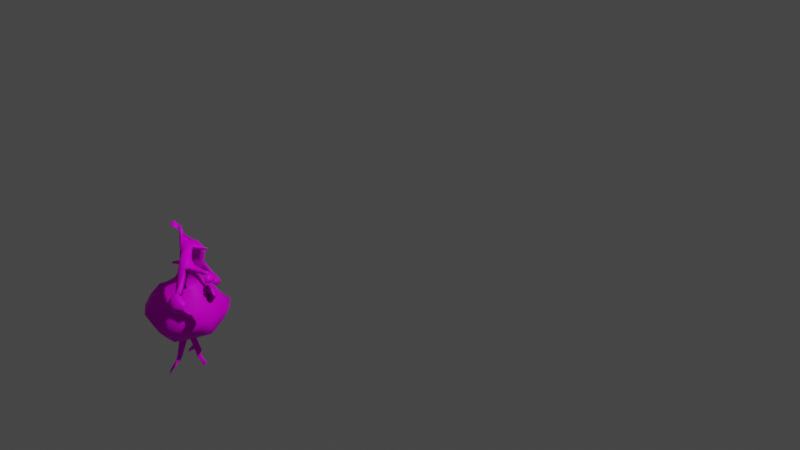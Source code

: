 # Source: Plant_2_Rotten_Joined.blend  (saved by Blender 3.4.6; exported with 4.5.12 LTS)
import bpy
from mathutils import Matrix  # noqa: F401  (used for matrix-valued properties, if any)

bpy.ops.wm.read_factory_settings(use_empty=True)
scene = bpy.context.scene
scene.name = 'Scene'

# ---- collections
col_collection = bpy.data.collections.new('Collection'); scene.collection.children.link(col_collection)
col_plant = bpy.data.collections.new('Plant'); scene.collection.children.link(col_plant)

# ---- images (referenced by path relative to the original .blend; pixels are not part of the script)
import os
ASSET_DIR = os.environ.get("B2B_ASSET_DIR", "")  # directory of the original .blend (textures are referenced by path, not embedded)
HERE = os.path.dirname(os.path.abspath(__file__))  # packed textures are extracted next to this script under _unpacked/

def load_image(name, relpath, width, height, colorspace="sRGB"):
    """Load a texture the original file referenced (path relative to the .blend, or extracted next to this script)."""
    p = next((c for c in (os.path.join(HERE, relpath), os.path.join(ASSET_DIR, relpath)) if relpath and os.path.exists(c)), "")
    if p:
        img = bpy.data.images.load(p, check_existing=True)
        img.name = name
    else:  # same state as the original file: an image datablock whose file is absent (Cycles renders it pink)
        img = bpy.data.images.new(name, width, height)
        img.source = "FILE"
        img.filepath = "//" + (relpath or name)
    img.colorspace_settings.name = colorspace
    return img
img_plant_texture = load_image('Plant Texture', 'Plant Texture_2_Rotten.png', 1024, 1024, 'sRGB')

# ---- materials (node trees are filled in below, after node groups)
mat_material_001 = bpy.data.materials.new('Material.001')
mat_material_001.use_transparent_shadow = False

# ---- material node trees
mat_material_001.use_nodes = True; mat_material_001.node_tree.nodes.clear()
_N = mat_material_001.node_tree.nodes; _L = mat_material_001.node_tree.links
n0 = _N.new('ShaderNodeBsdfPrincipled'); n0.name = 'Principled BSDF'; n0.location = (10, 300)
n0.distribution = 'GGX'
n0.subsurface_method = 'RANDOM_WALK_SKIN'
n0.inputs[3].default_value = 1.45
n0.inputs[13].default_value = 0.0748
n0.inputs[27].default_value = (0.0, 0.0, 0.0, 1.0)
n0.inputs[28].default_value = 1.0
n1 = _N.new('ShaderNodeOutputMaterial'); n1.name = 'Material Output'; n1.location = (300, 300)
n2 = _N.new('ShaderNodeTexImage'); n2.name = 'Image Texture'; n2.location = (-280, 280)
n2.image = img_plant_texture
_L.new(n0.outputs[0], n1.inputs[0])
_L.new(n2.outputs[0], n0.inputs[0])
n1.is_active_output = True

# ---- world
world_world = bpy.data.worlds.new('World'); scene.world = world_world
world_world.use_nodes = True; world_world.node_tree.nodes.clear()
_N = world_world.node_tree.nodes; _L = world_world.node_tree.links
n0 = _N.new('ShaderNodeOutputWorld'); n0.name = 'World Output'; n0.location = (300, 300)
n1 = _N.new('ShaderNodeBackground'); n1.name = 'Background'; n1.location = (10, 300)
n1.inputs[0].default_value = (0.05088, 0.05088, 0.05088, 1.0)
_L.new(n1.outputs[0], n0.inputs[0])
n0.is_active_output = True
world_world.color = (0.05088, 0.05088, 0.05088)
world_world.use_sun_shadow = False
world_world.sun_shadow_jitter_overblur = 0.0

# ---- cameras
cam_camera = bpy.data.cameras.new('Camera')
cam_camera.clip_end = 100.0
cam_camera.ortho_scale = 7.314

# ---- lights
light_light = bpy.data.lights.new('Light', 'POINT')
light_light.transmission_factor = 0.0
light_light.energy = 1000.0
light_light.shadow_soft_size = 0.1
light_light.shadow_maximum_resolution = 0.006
light_light.use_absolute_resolution = True

# ---- meshes
me_cube_002 = bpy.data.meshes.new('Cube.002')
me_cube_002.from_pydata([(-0.2642, -0.2334, -1.0), (-1.0, -1.0, 0.3634), (-0.2642, 0.2334, -1.0), (-1.0, 1.0, 0.3634), (0.2642, -0.2334, -1.0), (1.0, -1.0, 0.3634), (0.2642, 0.2334, -1.0), (1.0, 1.0, 0.3634), (-0.1842, -0.7146, 1.708), (-0.1842, 0.7146, 1.708), (0.1842, 0.7146, 1.708), (0.1842, -0.7146, 1.708), (-0.04292, -0.01902, 2.685), (-0.04292, 0.01902, 2.685), (0.04292, 0.01902, 2.685), (0.04292, -0.01902, 2.685), (-1.0, -0.8523, -0.7287), (-1.0, 0.8523, -0.7287), (1.0, 0.8523, -0.7287), (1.0, -0.8523, -0.7287)], [], [(16, 1, 3, 17), (17, 3, 7, 18), (18, 7, 5, 19), (19, 5, 1, 16), (2, 6, 4, 0), (5, 7, 10, 11), (11, 10, 14, 15), (3, 1, 8, 9), (1, 5, 11, 8), (7, 3, 9, 10), (14, 13, 12, 15), (9, 8, 12, 13), (8, 11, 15, 12), (10, 9, 13, 14), (4, 19, 16, 0), (6, 18, 19, 4), (2, 17, 18, 6), (0, 16, 17, 2)])
_uv = me_cube_002.uv_layers.new(name='UVMap')
_uv.uv.foreach_set('vector', [0.4051, 0.0, 0.625, 0.0, 0.625, 0.25, 0.4051, 0.25, 0.4051, 0.25, 0.625, 0.25, 0.625, 0.5, 0.4051, 0.5, 0.4051, 0.5, 0.625, 0.5, 0.625, 0.75, 0.4051, 0.75, 0.4051, 0.75, 0.625, 0.75, 0.625, 1.0, 0.4051, 1.0, 0.125, 0.5, 0.375, 0.5, 0.375, 0.75, 0.125, 0.75, 0.625, 0.75, 0.625, 0.5, 0.625, 0.5, 0.625, 0.75, 0.625, 0.75, 0.625, 0.5, 0.625, 0.5, 0.625, 0.75, 0.625, 0.25, 0.625, 0.0, 0.625, 0.0, 0.625, 0.25, 0.625, 1.0, 0.625, 0.75, 0.625, 0.75, 0.625, 1.0, 0.625, 0.5, 0.625, 0.25, 0.625, 0.25, 0.625, 0.5, 0.625, 0.5, 0.875, 0.5, 0.875, 0.75, 0.625, 0.75, 0.625, 0.25, 0.625, 0.0, 0.625, 0.0, 0.625, 0.25, 0.625, 1.0, 0.625, 0.75, 0.625, 0.75, 0.625, 1.0, 0.625, 0.5, 0.625, 0.25, 0.625, 0.25, 0.625, 0.5, 0.375, 0.75, 0.4051, 0.75, 0.4051, 1.0, 0.375, 1.0, 0.375, 0.5, 0.4051, 0.5, 0.4051, 0.75, 0.375, 0.75, 0.375, 0.25, 0.4051, 0.25, 0.4051, 0.5, 0.375, 0.5, 0.375, 0.0, 0.4051, 0.0, 0.4051, 0.25, 0.375, 0.25])
me_cube_002.update()
me_cube_001 = bpy.data.meshes.new('Cube.001')
me_cube_001.from_pydata([(0.4703, -0.453, 0.4608), (0.4725, -0.463, 0.3564), (0.5931, -0.4197, 0.4924), (0.6366, -0.4497, 0.3962), (0.472, -0.441, 0.4442), (0.4702, -0.4554, 0.3553), (0.5948, -0.4077, 0.4758), (0.6369, -0.4427, 0.3911), (0.5517, -0.4281, 0.5219), (0.4952, -0.4434, 0.5074), (0.534, -0.4685, 0.3507), (0.5907, -0.4558, 0.367), (0.4969, -0.4313, 0.4908), (0.5534, -0.416, 0.5053), (0.5911, -0.4494, 0.362), (0.5344, -0.4621, 0.3456), (0.4409, -0.462, 0.4091), (0.4497, -0.4874, 0.3926), (0.6513, -0.4521, 0.4498), (0.6401, -0.4155, 0.4665), (0.6518, -0.4462, 0.4447), (0.6421, -0.4146, 0.459), (0.4493, -0.4771, 0.3877), (0.4428, -0.4576, 0.3988), (0.5917, -0.4911, 0.4243), (0.5766, -0.4561, 0.4614), (0.5252, -0.506, 0.4052), (0.5102, -0.4741, 0.4443), (0.5255, -0.5158, 0.4101), (0.5083, -0.4782, 0.4544), (0.592, -0.5009, 0.4293), (0.5746, -0.4602, 0.4714), (-0.1072, 0.08022, -0.4753), (-0.097, 0.0289, -0.2815), (-0.0911, 0.0866, -0.4747), (-0.0501, 0.03876, -0.2862), (-0.1016, 0.05736, -0.4806), (-0.07226, -0.01341, -0.2952), (-0.0755, 0.07098, -0.4863), (-0.0259, 0.009204, -0.2985), (-0.09854, 0.08703, -0.471), (-0.1048, 0.08221, -0.4731), (-0.0895, 0.03801, -0.2796), (-0.06695, 0.04126, -0.2818), (-0.08756, 0.05462, -0.4843), (-0.07509, 0.06256, -0.4866), (-0.03295, -0.004611, -0.3002), (-0.05512, -0.01658, -0.2989), (-0.07762, 0.07577, -0.4855), (-0.08319, 0.0814, -0.4804), (-0.03517, 0.03543, -0.2903), (-0.02331, 0.02318, -0.2958), (-0.1065, 0.0788, -0.4715), (-0.1072, 0.06255, -0.4726), (-0.08919, -0.00679, -0.2914), (-0.1015, 0.01368, -0.2848), (-0.05549, 0.03064, -0.2868), (-0.04439, 0.01427, -0.2931), (-0.07687, 0.02348, -0.2846), (-0.06551, 0.003982, -0.2911), (-0.1485, 0.05794, -0.5342), (-0.1456, 0.06589, -0.5348), (-0.148, 0.03835, -0.5372), (-0.1503, 0.04434, -0.5349), (-0.0959, 0.09393, -0.5225), (-0.1079, 0.08878, -0.5125), (-0.07015, 0.0926, -0.5382), (-0.07523, 0.09634, -0.5326), (-0.06513, 0.08163, -0.5427), (-0.06563, 0.08611, -0.5435), (-0.09845, 0.08051, -0.5271), (-0.08244, 0.07759, -0.5174), (-0.08239, 0.09704, -0.5271), (-0.07243, 0.07665, -0.5382), (-0.09227, 0.06692, -0.5075), (-0.07895, 0.06529, -0.5111), (-0.06609, 0.08781, -0.5429), (-0.1077, 0.08856, -0.5199), (-0.1055, 0.08867, -0.4939), (-0.06954, 0.07156, -0.5146), (-0.1361, 0.04819, -0.5461), (-0.136, 0.0561, -0.5458), (-0.1402, 0.06984, -0.5404), (-0.142, 0.07171, -0.5368), (-0.06261, 0.1048, -0.623), (-0.06885, 0.09628, -0.6246), (-0.04893, 0.1036, -0.6259), (-0.05232, 0.1061, -0.6249), (-0.04248, 0.09656, -0.6282), (-0.04248, 0.09843, -0.6283), (-0.06784, 0.08913, -0.6265), (-0.05908, 0.09109, -0.6267), (-0.0559, 0.1089, -0.6238), (-0.04984, 0.09343, -0.6272), (-0.08127, 0.1582, -0.7195), (-0.07995, 0.1573, -0.7195), (-0.04403, 0.1002, -0.6276), (-0.07251, 0.0913, -0.6258), (-0.08482, 0.158, -0.7214), (-0.08431, 0.1587, -0.7207), (-0.09121, 0.09186, -0.4982), (-0.1102, 0.08559, -0.4946), (-0.07132, 0.08105, -0.5146), (-0.0703, 0.0786, -0.5149), (-0.08246, 0.09074, -0.5038), (-0.07618, 0.08595, -0.5095), (-0.1417, 0.04399, -0.5415), (-0.2071, 0.06975, -0.6008), (-0.2059, 0.07017, -0.5998), (-0.1436, 0.06916, -0.5356), (-0.1819, 0.05456, -0.5775), (-0.1825, 0.05154, -0.5774), (-0.1774, 0.06391, -0.5781), (-0.1792, 0.06031, -0.5778), (-0.1796, 0.05578, -0.5783), (-0.1761, 0.05954, -0.5802), (-0.09485, 0.1289, -0.668), (-0.09193, 0.1332, -0.6669), (-0.1753, 0.0672, -0.5786), (-0.1738, 0.06979, -0.5791), (-0.1747, 0.06443, -0.5802), (-0.1734, 0.06907, -0.5796), (-0.201, 0.07285, -0.5976), (-0.203, 0.07165, -0.5983), (-0.2058, 0.0711, -0.6011), (-0.2046, 0.07224, -0.6014), (-0.2042, 0.07194, -0.6002), (-0.2013, 0.07338, -0.5987), (-0.1997, 0.07411, -0.5979), (-0.1989, 0.07498, -0.5981), (-0.2026, 0.07346, -0.6006), (-0.1998, 0.07481, -0.5991), (-0.07727, 0.138, -0.6682), (-0.0808, 0.1386, -0.6673), (-0.07822, 0.1232, -0.6743), (-0.07499, 0.1285, -0.6728), (-0.0959, 0.1191, -0.6719), (-0.09236, 0.1182, -0.6731), (-0.08537, 0.1375, -0.6666), (-0.08752, 0.1182, -0.6741), (-0.07437, 0.1328, -0.6709), (-0.09706, 0.1245, -0.6695), (-0.07963, 0.154, -0.722), (-0.07909, 0.1548, -0.7211), (-0.08412, 0.1554, -0.723), (-0.08275, 0.1545, -0.7231), (-0.08273, 0.1588, -0.7197), (-0.08136, 0.1538, -0.7229), (-0.0817, 0.1573, -0.7204), (-0.08343, 0.1573, -0.7213), (-0.07892, 0.1558, -0.7203), (-0.08511, 0.1571, -0.7222), (-0.08067, 0.1557, -0.7212), (-0.0824, 0.1555, -0.7221), (-0.01083, -0.1673, -0.4611), (-0.01665, -0.1094, -0.2726), (-0.03778, -0.1408, -0.474), (-0.04691, -0.07392, -0.2934), (0.009757, -0.1452, -0.4686), (0.01483, -0.07568, -0.291), (-0.01503, -0.1152, -0.4775), (-0.01499, -0.04504, -0.3064), (-0.03575, -0.1491, -0.4703), (-0.02206, -0.1612, -0.4645), (-0.03148, -0.1075, -0.2771), (-0.04514, -0.0912, -0.2877), (0.0068, -0.133, -0.471), (-0.004762, -0.1199, -0.4739), (-0.001313, -0.04857, -0.3042), (0.01212, -0.06307, -0.2991), (-0.02272, -0.1155, -0.4816), (-0.03277, -0.1304, -0.4791), (-0.04558, -0.05881, -0.299), (-0.02937, -0.04478, -0.3063), (-0.003534, -0.1657, -0.4552), (0.00905, -0.1505, -0.4611), (0.01428, -0.09176, -0.2827), (0.0002251, -0.1081, -0.2714), (-0.03128, -0.07305, -0.2875), (-0.01489, -0.05834, -0.2946), (-0.01671, -0.08863, -0.2784), (0.0003143, -0.07336, -0.2865), (0.03818, -0.22, -0.4872), (0.033, -0.2187, -0.4894), (0.042, -0.2059, -0.4932), (0.04384, -0.2126, -0.4899), (-0.04383, -0.1659, -0.5152), (-0.02355, -0.1737, -0.5038), (-0.04818, -0.1424, -0.5342), (-0.05363, -0.1453, -0.5331), (-0.02829, -0.1367, -0.5176), (-0.03297, -0.1377, -0.5223), (0.002205, -0.1635, -0.5122), (0.0001274, -0.1476, -0.5019), (-0.05512, -0.1551, -0.5252), (-0.01522, -0.1435, -0.515), (0.005394, -0.1465, -0.4927), (-0.001171, -0.1375, -0.4929), (-0.03711, -0.1399, -0.5279), (-0.01328, -0.1768, -0.5101), (-0.0335, -0.1641, -0.4907), (-0.01808, -0.1259, -0.4956), (0.02554, -0.1946, -0.508), (0.02284, -0.1959, -0.5109), (0.02167, -0.2011, -0.512), (0.0223, -0.2045, -0.5074), (-0.04597, -0.1521, -0.4979), (-0.0216, -0.1709, -0.4869), (-0.0288, -0.127, -0.505), (-0.02399, -0.1254, -0.4999), (-0.04465, -0.1439, -0.5035), (-0.03904, -0.1321, -0.5093), (0.03212, -0.1991, -0.5018), (0.02556, -0.2097, -0.4999), (-0.06074, -0.192, -0.5899), (-0.08986, -0.1816, -0.6034), (-0.0591, -0.1859, -0.5942), (-0.09137, -0.1879, -0.6025), (-0.05282, -0.1885, -0.5913), (-0.0525, -0.1909, -0.5893), (-0.08027, -0.1813, -0.6018), (-0.07063, -0.1819, -0.599), (-0.09479, -0.1857, -0.6039), (-0.09586, -0.1841, -0.6045), (-0.0662, -0.1921, -0.5921), (-0.07959, -0.1911, -0.5984), (0.03345, -0.2348, -0.526), (0.03177, -0.2332, -0.5266), (0.03345, -0.2333, -0.5282), (0.03431, -0.2348, -0.5268), (0.02699, -0.226, -0.5338), (0.02568, -0.2249, -0.5344), (0.02484, -0.2246, -0.5337), (0.02571, -0.2259, -0.532), (0.02981, -0.2291, -0.5318), (0.02811, -0.2287, -0.5299), (0.03698, -0.2506, -0.5451), (0.03662, -0.2508, -0.5456), (0.03661, -0.2481, -0.544), (0.03697, -0.2493, -0.5443), (0.03474, -0.2454, -0.5446), (0.03447, -0.2457, -0.5451), (0.03448, -0.247, -0.5459), (0.03486, -0.2483, -0.5462), (0.03554, -0.2466, -0.5443), (0.03556, -0.2493, -0.546), (0.03552, -0.248, -0.5454), (-0.09439, -0.1996, -0.638), (-0.1028, -0.1924, -0.64), (-0.0878, -0.1955, -0.6368), (-0.1099, -0.196, -0.6405), (-0.08597, -0.1964, -0.6365), (-0.08833, -0.1977, -0.6373), (-0.09749, -0.1931, -0.6388), (-0.09224, -0.194, -0.6377), (-0.1103, -0.1946, -0.641), (-0.1087, -0.1932, -0.641), (-0.09759, -0.1995, -0.6383), (-0.1047, -0.1978, -0.6394), (-0.07377, -0.2152, -0.6632), (-0.07115, -0.2116, -0.6628), (-0.06982, -0.2127, -0.6625), (-0.07073, -0.2142, -0.6626), (-0.07381, -0.2104, -0.6633), (-0.07561, -0.2151, -0.6636), (-0.07985, -0.2139, -0.6644), (-0.08087, -0.2249, -0.6873), (-0.07995, -0.2226, -0.688), (-0.07911, -0.2233, -0.6877), (-0.0794, -0.2243, -0.6874), (-0.08168, -0.2214, -0.6884), (-0.08176, -0.2248, -0.6873), (-0.08391, -0.2241, -0.6876), (-0.1006, -0.197, -0.6432), (-0.07917, -0.2115, -0.6646), (-0.08353, -0.2227, -0.6879), (-0.1182, -0.1988, -0.6543), (-0.1191, -0.1999, -0.6536), (-0.1164, -0.199, -0.6542), (-0.1144, -0.1994, -0.654), (-0.1197, -0.1994, -0.6539), (-0.1198, -0.199, -0.6542), (-0.1168, -0.2005, -0.6533), (-0.1144, -0.2005, -0.6537), (-0.1186, -0.2035, -0.6675), (-0.1192, -0.2043, -0.6671), (-0.1174, -0.2038, -0.6674), (-0.1161, -0.2041, -0.6673), (-0.1196, -0.2039, -0.6673), (-0.1197, -0.2036, -0.6675), (-0.1177, -0.2049, -0.6668), (-0.1161, -0.2046, -0.6669), (-0.1161, -0.2064, -0.6759), (-0.1163, -0.2066, -0.6758), (-0.1157, -0.2065, -0.6759), (-0.1153, -0.2066, -0.6758), (-0.1164, -0.2065, -0.6758), (-0.1165, -0.2064, -0.6759), (-0.1159, -0.2068, -0.6757), (-0.1153, -0.2068, -0.6757), (-0.0724, -0.1606, -0.5678), (-0.03006, -0.1756, -0.5469), (-0.03137, -0.1696, -0.5474), (-0.04018, -0.1661, -0.5572), (-0.05511, -0.1595, -0.5608), (-0.06524, -0.1588, -0.5639), (-0.0436, -0.1748, -0.5427), (-0.03748, -0.1761, -0.5443), (-0.07562, -0.1694, -0.5625), (-0.06301, -0.1733, -0.5519), (-0.07933, -0.1643, -0.5701), (-0.07886, -0.1666, -0.5676), (-0.08124, -0.2241, -0.6882), (-0.1158, -0.2067, -0.676), (0.08489, -0.04108, -0.3885), (0.05259, -0.04276, -0.2835), (0.06547, -0.01385, -0.3884), (0.02528, -0.01722, -0.2722), (0.106, -0.01774, -0.3884), (0.06531, -0.02405, -0.2882), (0.08418, 0.01364, -0.39), (0.04743, 0.002317, -0.2792), (0.06525, -0.02495, -0.3882), (0.07198, -0.03671, -0.3897), (0.04022, -0.04157, -0.2798), (0.0271, -0.03098, -0.2742), (0.1071, -0.002708, -0.3879), (0.09959, 0.01085, -0.3877), (0.05647, -0.002592, -0.2829), (0.0645, -0.01547, -0.287), (0.07298, 0.01297, -0.3908), (0.06706, 0.000457, -0.3891), (0.02653, -0.003398, -0.2733), (0.03695, 0.004644, -0.2765), (0.09241, -0.04209, -0.3881), (0.1048, -0.027, -0.3881), (0.06521, -0.03371, -0.2897), (0.06075, -0.04259, -0.2879), (0.03882, -0.01998, -0.2746), (0.04976, -0.01056, -0.2782), (0.05174, -0.03209, -0.2804), (0.05975, -0.02327, -0.2831), (0.09623, -0.04014, -0.409), (0.07428, -0.00911, -0.4101), (0.1139, -0.01184, -0.4096), (0.09667, 0.0154, -0.4095), (0.07412, -0.02246, -0.4097), (0.08272, -0.03672, -0.4107), (0.1148, 0.002554, -0.4092), (0.1095, 0.0126, -0.4079), (0.08311, 0.01545, -0.4111), (0.07574, 0.005874, -0.4106), (0.1031, -0.03901, -0.4085), (0.1127, -0.02123, -0.4092), (0.1055, -0.04019, -0.4326), (0.08606, -0.02426, -0.4341), (0.1175, -0.0286, -0.4362), (0.1065, -0.001684, -0.4358), (0.08833, -0.03183, -0.4329), (0.0947, -0.03852, -0.434), (0.1219, -0.01811, -0.435), (0.1203, -0.004473, -0.4335), (0.09254, -0.002818, -0.4381), (0.08533, -0.0146, -0.4362), (0.1095, -0.03851, -0.4328), (0.115, -0.03315, -0.4358), (0.1503, -0.0135, -0.518), (0.1539, -0.001005, -0.5166), (0.1593, 0.003797, -0.5167), (0.1602, 0.01949, -0.516), (0.1511, -0.008429, -0.5173), (0.1495, -0.01386, -0.5178), (0.1615, 0.01156, -0.516), (0.1615, 0.01935, -0.5158), (0.1584, 0.01733, -0.5159), (0.1555, 0.007573, -0.5163), (0.1515, -0.01179, -0.5182), (0.1571, -0.0009258, -0.5173), (0.1524, -0.001774, -0.5524), (0.1475, 0.003847, -0.5537), (0.1549, 0.001691, -0.5539), (0.1525, 0.00753, -0.5561), (0.1479, 0.001647, -0.5529), (0.1503, -0.001021, -0.5523), (0.155, 0.003962, -0.5548), (0.1541, 0.006699, -0.556), (0.15, 0.007797, -0.5557), (0.1476, 0.005988, -0.5546), (0.1533, -0.001588, -0.5525), (0.1546, 0.0005442, -0.5534), (0.1053, -0.02381, -0.4708), (0.1027, -0.01362, -0.4724), (0.1301, -0.02325, -0.4747), (0.1215, -0.03218, -0.4737), (0.1018, -0.003505, -0.4746), (0.1076, 0.004343, -0.4772), (0.1193, 0.004944, -0.4754), (0.1105, -0.03077, -0.4723), (0.1316, 0.002961, -0.4733), (0.1371, -0.00796, -0.4735), (0.1334, -0.01744, -0.4744), (0.1174, -0.0339, -0.4736), (0.1551, 0.005797, -0.561), (0.1543, 0.008252, -0.5621), (0.1561, 0.007715, -0.5615), (0.1553, 0.01018, -0.5626), (0.1543, 0.007177, -0.5617), (0.1547, 0.006022, -0.5611), (0.1561, 0.008741, -0.5619), (0.1557, 0.009907, -0.5624), (0.1549, 0.01018, -0.5627), (0.1544, 0.009266, -0.5625), (0.1553, 0.005957, -0.561), (0.1559, 0.007124, -0.5613), (0.1553, 0.00826, -0.5621), (0.1783, 0.1778, -0.174), (0.1026, 0.2126, -0.1985), (3.076e-06, 0.2545, -0.2199), (-0.1052, 0.2467, -0.2197), (0.2118, 0.2113, -0.1139), (0.117, 0.3035, -0.1372), (9.266e-05, 0.3214, -0.1365), (-0.1118, 0.2735, -0.1274), (0.2473, 0.2457, -0.00617), (0.1306, 0.34, -0.004897), (0.005669, 0.318, -0.01375), (-0.1052, 0.2655, -0.01732), (0.1894, 0.1942, 0.08184), (0.1057, 0.2501, 0.09225), (0.004554, 0.2577, 0.09197), (-0.09632, 0.2469, 0.0886), (-0.1743, 0.1832, -0.1815), (-0.2018, 0.1005, -0.2026), (-0.2025, -0.004097, -0.2087), (-0.2023, -0.112, -0.2096), (-0.2044, 0.1994, -0.1165), (-0.2504, 0.102, -0.112), (-0.2856, -0.00521, -0.1104), (-0.2824, -0.121, -0.117), (-0.2181, 0.2235, -0.01676), (-0.2862, 0.1095, -0.006799), (-0.316, -0.008568, -0.001844), (-0.2953, -0.1311, -0.002264), (-0.1922, 0.1905, 0.08227), (-0.2832, 0.1119, 0.1018), (-0.3255, -7.153e-08, 0.1098), (-0.3035, -0.1177, 0.1095), (-0.1805, -0.1976, -0.1888), (-0.1049, -0.2435, -0.2185), (-7.153e-08, -0.2576, -0.2197), (0.1052, -0.2467, -0.2197), (-0.2266, -0.2305, -0.1272), (-0.117, -0.3035, -0.1372), (-3.576e-08, -0.3233, -0.1372), (0.117, -0.3035, -0.1372), (-0.2771, -0.2771, -3.576e-08), (-0.1385, -0.3665, -3.576e-08), (-3.576e-08, -0.3918, -7.153e-08), (0.1177, -0.3, -0.01245), (-0.2356, -0.2356, 0.1098), (-0.1178, -0.3055, 0.1098), (0.001553, -0.2948, 0.1017), (0.119, -0.2701, 0.1016), (0.1682, -0.1858, -0.1793), (0.1827, -0.102, -0.192), (0.2081, 0.0001076, -0.211), (0.2056, 0.102, -0.1979), (0.2014, -0.2084, -0.1153), (0.253, -0.1055, -0.1188), (0.3233, -3.576e-08, -0.1372), (0.2768, 0.113, -0.1123), (0.2344, -0.234, -0.01424), (0.2915, -0.1123, -0.01799), (0.3109, 0.007372, -0.01689), (0.2687, 0.1178, -0.01295), (0.1935, -0.192, 0.07826), (0.2341, -0.09754, 0.07845), (0.252, 0.004196, 0.08512), (0.2391, 0.1049, 0.0835), (0.1006, -0.1167, -0.2562), (-4.835e-05, -0.1178, -0.3111), (-0.1127, -0.1127, -0.2924), (0.1053, -0.00112, -0.2741), (-0.002647, -6.684e-05, -0.3116), (-0.1177, 3.576e-08, -0.3115), (0.1129, 0.1121, -0.2605), (1.359e-06, 0.1186, -0.3058), (-0.1127, 0.1127, -0.2924), (0.1546, 0.1566, 0.1495), (0.098, 0.1869, 0.1958), (0.003675, 0.2098, 0.1995), (-0.08567, 0.1837, 0.1795), (-0.1626, 0.1613, 0.1509), (0.1754, 0.08816, 0.17), (0.1009, 0.08952, 0.2643), (0.02001, 0.1182, 0.2779), (-0.07351, 0.09204, 0.272), (-0.1882, 0.09329, 0.1842), (0.1998, -0.0001316, 0.1812), (0.1373, 0.004491, 0.2691), (0.449, -0.1676, 0.616), (-0.09527, 0.0001096, 0.2808), (-0.2073, -0.00313, 0.1983), (0.1833, -0.08853, 0.1647), (0.1095, -0.08749, 0.2508), (0.01504, -0.1171, 0.2721), (-0.07595, -0.0926, 0.2651), (-0.1926, -0.09718, 0.1969), (0.1635, -0.1578, 0.1412), (0.1031, -0.1823, 0.1768), (0.005496, -0.2008, 0.1926), (-0.09259, -0.1957, 0.1965), (-0.1718, -0.1718, 0.2197), (0.2038, 0.01056, 0.5994), (0.1522, -0.001593, 0.6066), (0.1122, 0.03347, 0.6424), (0.09081, 0.01012, 0.6323), (0.2336, 0.06169, 0.6269), (0.1638, 0.05156, 0.6389), (0.1085, -0.002424, 0.6184), (0.2444, 0.03236, 0.6069), (0.4144, -0.2323, 0.5855), (0.3912, -0.1485, 0.5727), (0.3581, -0.2821, 0.5756), (0.3234, -0.2341, 0.5425), (0.445, -0.2753, 0.6623), (0.381, -0.3023, 0.6333), (0.3637, -0.1865, 0.5437), (0.4511, -0.2056, 0.6664), (0.5158, -0.1118, 0.4803), (0.493, -0.1455, 0.4534), (0.5037, -0.07765, 0.4412), (0.4831, -0.116, 0.412), (0.3323, -0.2823, 0.4033), (0.3194, -0.2579, 0.3911), (0.3404, -0.2156, 0.3987), (0.3514, -0.2433, 0.4063), (0.6501, -0.1776, 0.6499), (0.6371, -0.202, 0.6316), (0.6444, -0.2238, 0.6555), (0.6565, -0.2005, 0.6724), (0.5479, -0.4087, 0.5249), (0.5256, -0.4492, 0.4928), (0.5354, -0.3711, 0.4837), (0.513, -0.4131, 0.4522), (0.03114, -0.04833, 0.4457), (0.05926, -0.06231, 0.4277), (0.03785, 0.05517, 0.4274), (0.01642, 0.0108, 0.4394), (0.1608, 0.04542, 0.357), (0.1176, -0.03191, 0.3738), (0.1353, 0.08161, 0.3659), (0.07861, 0.07863, 0.4021), (0.1185, -0.0254, 0.5264), (0.08495, 0.02628, 0.5531), (0.1864, 0.03868, 0.4853), (0.1832, 0.07154, 0.4898), (0.09839, -0.01902, 0.5392), (0.1078, 0.06866, 0.5435), (0.1608, -0.007142, 0.5025), (0.1467, 0.1001, 0.5199), (0.03504, -0.1363, 0.5055), (0.02353, -0.1397, 0.4947), (0.03259, -0.1483, 0.4903), (0.04155, -0.1465, 0.5058), (0.1737, -0.03879, 0.6267), (0.2136, -0.01597, 0.6151), (0.2234, 0.02889, 0.6719), (0.1858, 0.029, 0.7003), (0.1438, -0.0003814, 0.711), (0.2333, 0.00637, 0.6374), (0.1406, -0.04985, 0.649), (0.1289, -0.03485, 0.6857), (0.2465, -0.07603, 0.6722), (0.2108, -0.09435, 0.7245), (0.1616, -0.1252, 0.7088), (0.173, -0.1033, 0.6612), (0.2108, -0.08897, 0.6553), (0.2423, -0.07386, 0.7204), (0.2521, -0.06782, 0.7007), (0.1466, -0.1274, 0.686), (0.3341, 0.01356, 0.6928), (0.3364, 0.02589, 0.6843), (0.3267, 0.003834, 0.6828), (0.3282, 0.01588, 0.6742), (0.272, 0.1163, 0.3705), (0.2806, 0.1018, 0.3637), (0.2757, 0.1046, 0.3836), (0.2696, 0.1117, 0.3872), (0.07658, -0.08424, 0.8331), (0.06749, -0.06865, 0.8262), (0.08609, -0.05828, 0.8362), (0.09751, -0.07942, 0.8341), (0.3667, -0.2399, 0.478), (0.3444, -0.2193, 0.4511), (0.3249, -0.247, 0.438), (0.3409, -0.2614, 0.4614), (0.5023, -0.3989, 0.482), (0.5084, -0.4251, 0.5111), (0.5195, -0.3563, 0.5026), (0.5328, -0.3852, 0.5404), (0.6234, -0.2239, 0.6581), (0.6347, -0.2012, 0.6734), (0.6212, -0.1624, 0.6501), (0.5881, -0.2056, 0.6343), (0.4471, -0.1308, 0.4771), (0.4632, -0.1591, 0.5022), (0.4775, -0.1271, 0.5131), (0.4803, -0.07102, 0.465), (0.06981, -0.07188, 0.7812), (0.1064, -0.05663, 0.7765), (0.1212, -0.08478, 0.7988), (0.1043, -0.09135, 0.8008), (0.3145, 0.01841, 0.6826), (0.3167, 0.01441, 0.6697), (0.3212, -0.000644, 0.6982), (0.3218, -0.006267, 0.686), (0.06024, -0.1112, 0.4761), (0.0503, -0.09633, 0.4825), (0.06677, -0.08773, 0.5095), (0.077, -0.09786, 0.5055), (0.2376, 0.1022, 0.4101), (0.2354, 0.1064, 0.3713), (0.243, 0.09864, 0.3714), (0.2461, 0.08857, 0.4022), (-0.001847, -0.05321, 0.3846), (0.005902, 0.05796, 0.3806), (0.08703, -0.03933, 0.319), (0.04815, 0.08046, 0.3467), (0.04199, -0.06823, 0.3582), (-0.01082, 0.003918, 0.3946), (0.1143, 0.01941, 0.3028), (0.09484, 0.06749, 0.3135), (0.3357, -0.1368, 0.6378), (0.2888, -0.1985, 0.7073), (0.2572, -0.2018, 0.6689), (0.2734, -0.1544, 0.6051), (0.303, -0.1311, 0.6004), (0.3294, -0.1772, 0.7184), (0.3474, -0.149, 0.6827), (0.248, -0.1864, 0.6333), (0.5509, -0.1072, 0.4465), (0.6022, -0.1408, 0.3614), (0.4264, -0.09685, 0.4069), (0.4498, -0.1003, 0.2997), (0.5525, -0.1243, 0.4352), (0.6014, -0.1485, 0.3636), (0.428, -0.1139, 0.3955), (0.4491, -0.1085, 0.2971), (0.4484, -0.0864, 0.4523), (0.5057, -0.09118, 0.4705), (0.5591, -0.1248, 0.3199), (0.5019, -0.1169, 0.3024), (0.5072, -0.1083, 0.4592), (0.45, -0.1035, 0.441), (0.5013, -0.1247, 0.2996), (0.5585, -0.1325, 0.3171), (0.6018, -0.127, 0.4213), (0.6131, -0.1093, 0.3977), (0.4142, -0.07297, 0.3325), (0.4001, -0.1009, 0.3601), (0.4138, -0.08014, 0.3295), (0.4016, -0.1044, 0.3533), (0.6115, -0.1205, 0.3964), (0.6034, -0.1347, 0.4131), (0.4887, -0.06197, 0.3389), (0.4689, -0.08096, 0.3843), (0.5559, -0.07121, 0.3594), (0.5361, -0.08658, 0.4058), (0.5573, -0.06042, 0.361), (0.5346, -0.07929, 0.4139), (0.4902, -0.05119, 0.3404), (0.4673, -0.07367, 0.3924), (0.6625, -0.225, 0.653), (0.6816, -0.2426, 0.6043), (0.6488, -0.1582, 0.6425), (0.6793, -0.1542, 0.5937), (0.6588, -0.227, 0.643), (0.6778, -0.2439, 0.6031), (0.645, -0.1602, 0.6325), (0.6764, -0.1549, 0.5902), (0.6466, -0.1736, 0.6647), (0.6529, -0.2042, 0.6696), (0.6888, -0.2132, 0.592), (0.6835, -0.1822, 0.5884), (0.6492, -0.2062, 0.6596), (0.6428, -0.1756, 0.6548), (0.6809, -0.1828, 0.585), (0.6862, -0.2139, 0.5886), (0.6722, -0.2488, 0.6346), (0.6877, -0.2477, 0.6289), (0.6742, -0.1374, 0.6171), (0.6528, -0.1396, 0.6216), (0.672, -0.138, 0.6137), (0.6535, -0.1399, 0.6176), (0.6832, -0.2486, 0.6252), (0.6714, -0.2497, 0.6287), (0.6938, -0.1718, 0.6207), (0.6703, -0.1723, 0.6358), (0.6999, -0.2083, 0.6249), (0.6777, -0.2084, 0.6415), (0.7042, -0.2074, 0.6286), (0.6783, -0.2076, 0.6472), (0.6981, -0.1709, 0.6244), (0.6709, -0.1716, 0.6415), (0.05094, -0.07083, 0.8419), (0.02133, -0.1139, 0.8596), (0.1136, -0.09715, 0.8302), (0.1045, -0.1457, 0.8601), (0.04673, -0.07996, 0.8379), (0.01995, -0.1147, 0.8557), (0.1094, -0.1063, 0.8262), (0.1031, -0.1489, 0.8572), (0.1042, -0.07182, 0.8279), (0.07541, -0.05971, 0.8332), (0.04653, -0.133, 0.8676), (0.07594, -0.144, 0.8633), (0.07119, -0.06884, 0.8293), (0.1, -0.08095, 0.8239), (0.07457, -0.1471, 0.8607), (0.04516, -0.1361, 0.8649), (0.023, -0.0829, 0.8504), (0.02217, -0.08876, 0.8659), (0.1266, -0.127, 0.856), (0.1264, -0.122, 0.8346), (0.1253, -0.1302, 0.8537), (0.1251, -0.1258, 0.8352), (0.02048, -0.09215, 0.8613), (0.02077, -0.08839, 0.8496), (0.09343, -0.1153, 0.8744), (0.09749, -0.1003, 0.8512), (0.05888, -0.1023, 0.8794), (0.06366, -0.08612, 0.8575), (0.06054, -0.09898, 0.8838), (0.06579, -0.08079, 0.8582), (0.09509, -0.1119, 0.8788), (0.09962, -0.09501, 0.8519), (0.2897, 0.08743, 0.3704), (0.3124, 0.05792, 0.3297), (0.2664, 0.1442, 0.3391), (0.2971, 0.1365, 0.2908), (0.2866, 0.08175, 0.3618), (0.3089, 0.05577, 0.3291), (0.2632, 0.1385, 0.3304), (0.2945, 0.1343, 0.2879), (0.266, 0.1369, 0.3652), (0.2767, 0.1108, 0.3796), (0.3154, 0.08236, 0.3084), (0.3056, 0.1094, 0.2949), (0.2736, 0.1051, 0.371), (0.2628, 0.1312, 0.3565), (0.3033, 0.1072, 0.292), (0.313, 0.08025, 0.3054), (0.3033, 0.06061, 0.3607), (0.3187, 0.06218, 0.3545), (0.289, 0.1591, 0.3076), (0.2681, 0.1554, 0.3131), (0.287, 0.1571, 0.3047), (0.2689, 0.1539, 0.3094), (0.3144, 0.05935, 0.3514), (0.3029, 0.05779, 0.3554), (0.3134, 0.1311, 0.3217), (0.2899, 0.1321, 0.3368), (0.3249, 0.09939, 0.3375), (0.3026, 0.1014, 0.3538), (0.3289, 0.1021, 0.3406), (0.3029, 0.1041, 0.3589), (0.3175, 0.1338, 0.3248), (0.2903, 0.1348, 0.3419)], [], [(30, 11, 3, 18), (18, 3, 7, 20), (26, 15, 5, 22), (22, 5, 1, 17), (9, 12, 4, 0), (15, 10, 1, 5), (7, 3, 11, 14), (14, 11, 10, 15), (2, 6, 13, 8), (8, 13, 12, 9), (20, 7, 14, 24), (24, 14, 15, 26), (17, 1, 10, 28), (28, 10, 11, 30), (9, 29, 31, 8), (29, 28, 30, 31), (0, 16, 29, 9), (16, 17, 28, 29), (13, 25, 27, 12), (25, 24, 26, 27), (6, 21, 25, 13), (21, 20, 24, 25), (4, 23, 16, 0), (23, 22, 17, 16), (12, 27, 23, 4), (27, 26, 22, 23), (2, 19, 21, 6), (19, 18, 20, 21), (8, 31, 19, 2), (31, 30, 18, 19), (40, 43, 35, 34), (48, 51, 39, 38), (44, 47, 37, 36), (52, 55, 33, 32), (70, 71, 80, 81), (58, 42, 33, 55), (50, 35, 43, 56), (56, 43, 42, 58), (78, 100, 72, 64), (75, 74, 71, 73), (38, 39, 46, 45), (45, 46, 47, 44), (32, 33, 42, 41), (41, 42, 43, 40), (52, 32, 61, 60), (100, 104, 67, 72), (105, 102, 76, 66), (36, 53, 63, 62), (46, 57, 59, 47), (57, 56, 58, 59), (39, 51, 57, 46), (51, 50, 56, 57), (47, 59, 54, 37), (59, 58, 55, 54), (102, 103, 69, 76), (104, 105, 66, 67), (36, 37, 54, 53), (53, 54, 55, 52), (34, 35, 50, 49), (49, 50, 51, 48), (68, 73, 93, 88), (65, 64, 84, 85), (76, 69, 89, 96), (71, 70, 90, 91), (70, 77, 97, 90), (73, 71, 91, 93), (69, 68, 88, 89), (77, 65, 85, 97), (64, 72, 92, 84), (101, 78, 64, 65), (79, 75, 73, 68), (103, 79, 68, 69), (106, 62, 111, 114), (82, 81, 120, 121), (63, 60, 113, 110), (74, 36, 62, 106), (65, 77, 82, 83), (53, 52, 60, 63), (77, 70, 81, 82), (101, 65, 83, 109), (88, 93, 139, 134), (85, 84, 117, 116), (96, 89, 135, 140), (91, 90, 136, 137), (90, 97, 141, 136), (93, 91, 137, 139), (89, 88, 134, 135), (97, 85, 116, 141), (84, 92, 138, 117), (72, 67, 87, 92), (66, 76, 96, 86), (67, 66, 86, 87), (32, 101, 109, 61), (71, 74, 106, 80), (61, 109, 118, 112), (83, 82, 121, 119), (60, 61, 112, 113), (38, 45, 79, 103), (45, 44, 75, 79), (32, 41, 78, 101), (34, 49, 105, 104), (48, 38, 103, 102), (49, 48, 102, 105), (40, 34, 104, 100), (44, 36, 74, 75), (41, 40, 100, 78), (112, 118, 128, 122), (118, 119, 129, 128), (121, 120, 130, 131), (110, 113, 123, 108), (119, 121, 131, 129), (113, 112, 122, 123), (109, 83, 119, 118), (80, 106, 114, 115), (62, 63, 110, 111), (81, 80, 115, 120), (124, 126, 130, 125), (126, 127, 131, 130), (127, 128, 129, 131), (123, 122, 128, 127), (108, 123, 127, 126), (107, 108, 126, 124), (115, 114, 124, 125), (114, 111, 107, 124), (111, 110, 108, 107), (120, 115, 125, 130), (134, 139, 147, 142), (116, 117, 99, 98), (140, 135, 143, 150), (137, 136, 144, 145), (136, 141, 151, 144), (139, 137, 145, 147), (135, 134, 142, 143), (141, 116, 98, 151), (117, 138, 146, 99), (92, 87, 133, 138), (86, 96, 140, 132), (87, 86, 132, 133), (153, 147, 145, 144), (150, 143, 142, 152), (152, 142, 147, 153), (146, 148, 149, 99), (148, 152, 153, 149), (94, 95, 148, 146), (95, 150, 152, 148), (99, 149, 151, 98), (149, 153, 144, 151), (138, 133, 94, 146), (132, 140, 150, 95), (133, 132, 95, 94), (162, 165, 157, 156), (170, 173, 161, 160), (166, 169, 159, 158), (174, 177, 155, 154), (192, 193, 202, 203), (180, 164, 155, 177), (172, 157, 165, 178), (178, 165, 164, 180), (200, 206, 194, 186), (197, 196, 193, 195), (160, 161, 168, 167), (167, 168, 169, 166), (154, 155, 164, 163), (163, 164, 165, 162), (174, 154, 183, 182), (206, 210, 189, 194), (211, 208, 198, 188), (158, 175, 185, 184), (168, 179, 181, 169), (179, 178, 180, 181), (161, 173, 179, 168), (173, 172, 178, 179), (169, 181, 176, 159), (181, 180, 177, 176), (208, 209, 191, 198), (210, 211, 188, 189), (158, 159, 176, 175), (175, 176, 177, 174), (156, 157, 172, 171), (171, 172, 173, 170), (207, 200, 186, 187), (201, 197, 195, 190), (209, 201, 190, 191), (196, 158, 184, 212), (187, 199, 204, 205), (175, 174, 182, 185), (199, 192, 203, 204), (207, 187, 205, 213), (154, 207, 213, 183), (193, 196, 212, 202), (160, 167, 201, 209), (167, 166, 197, 201), (154, 163, 200, 207), (156, 171, 211, 210), (170, 160, 209, 208), (171, 170, 208, 211), (162, 156, 210, 206), (166, 158, 196, 197), (163, 162, 206, 200), (310, 300, 215, 223), (308, 311, 222, 217), (304, 303, 216, 221), (306, 309, 225, 224), (300, 305, 220, 215), (302, 301, 219, 218), (301, 307, 214, 219), (303, 302, 218, 216), (305, 304, 221, 220), (307, 306, 224, 214), (309, 308, 217, 225), (311, 310, 223, 222), (182, 183, 227, 226), (183, 213, 235, 227), (203, 202, 230, 231), (185, 182, 226, 229), (205, 204, 232, 233), (202, 212, 234, 230), (184, 185, 229, 228), (204, 203, 231, 232), (212, 184, 228, 234), (213, 205, 233, 235), (234, 228, 238, 244), (231, 230, 240, 241), (229, 226, 236, 239), (227, 235, 245, 237), (233, 232, 242, 243), (230, 234, 244, 240), (228, 229, 239, 238), (232, 231, 241, 242), (235, 233, 243, 245), (226, 227, 237, 236), (243, 242, 246), (240, 244, 246), (238, 239, 246), (242, 241, 246), (245, 243, 246), (236, 237, 246), (244, 238, 246), (241, 240, 246), (239, 236, 246), (237, 245, 246), (222, 223, 256, 255), (219, 214, 247, 252), (217, 222, 255, 250), (221, 216, 249, 254), (224, 225, 258, 257), (214, 224, 257, 247), (218, 219, 252, 251), (216, 218, 251, 249), (223, 215, 248, 256), (220, 221, 254, 253), (225, 217, 250, 258), (215, 220, 253, 248), (257, 258, 265, 264), (252, 247, 259, 262), (249, 251, 261, 260), (247, 257, 264, 259), (251, 252, 262, 261), (254, 249, 260, 263), (264, 265, 272, 271), (260, 261, 268, 267), (259, 264, 271, 266), (261, 262, 269, 268), (263, 260, 267, 270), (262, 259, 266, 269), (273, 274, 265, 258), (274, 275, 272, 265), (263, 270, 275, 274), (254, 263, 274, 273), (255, 256, 281, 280), (254, 273, 283, 279), (258, 250, 277, 282), (256, 248, 276, 281), (273, 258, 282, 283), (253, 254, 279, 278), (250, 255, 280, 277), (248, 253, 278, 276), (283, 282, 290, 291), (280, 281, 289, 288), (277, 280, 288, 285), (276, 278, 286, 284), (279, 283, 291, 287), (278, 279, 287, 286), (282, 277, 285, 290), (281, 276, 284, 289), (289, 284, 292, 297), (291, 290, 298, 299), (288, 289, 297, 296), (285, 288, 296, 293), (284, 286, 294, 292), (287, 291, 299, 295), (286, 287, 295, 294), (290, 285, 293, 298), (189, 188, 310, 311), (186, 194, 308, 309), (199, 187, 306, 307), (191, 190, 304, 305), (195, 193, 302, 303), (192, 199, 307, 301), (193, 192, 301, 302), (198, 191, 305, 300), (187, 186, 309, 306), (190, 195, 303, 304), (194, 189, 311, 308), (188, 198, 300, 310), (266, 271, 312), (272, 275, 312), (268, 269, 312), (270, 267, 312), (269, 266, 312), (275, 270, 312), (271, 272, 312), (267, 268, 312), (293, 296, 313), (292, 294, 313), (295, 299, 313), (294, 295, 313), (298, 293, 313), (297, 292, 313), (299, 298, 313), (296, 297, 313), (322, 325, 317, 316), (330, 333, 321, 320), (326, 329, 319, 318), (334, 337, 315, 314), (340, 324, 315, 337), (332, 317, 325, 338), (338, 325, 324, 340), (320, 321, 328, 327), (327, 328, 329, 326), (314, 315, 324, 323), (323, 324, 325, 322), (328, 339, 341, 329), (339, 338, 340, 341), (321, 333, 339, 328), (333, 332, 338, 339), (329, 341, 336, 319), (341, 340, 337, 336), (318, 319, 336, 335), (335, 336, 337, 334), (316, 317, 332, 331), (331, 332, 333, 330), (322, 316, 343, 346), (330, 320, 345, 350), (326, 318, 344, 348), (334, 314, 342, 352), (323, 322, 346, 347), (331, 330, 350, 351), (318, 335, 353, 344), (314, 323, 347, 342), (327, 326, 348, 349), (320, 327, 349, 345), (335, 334, 352, 353), (316, 331, 351, 343), (353, 352, 364, 365), (343, 351, 363, 355), (350, 345, 357, 362), (347, 346, 358, 359), (345, 349, 361, 357), (351, 350, 362, 363), (348, 344, 356, 360), (344, 353, 365, 356), (352, 342, 354, 364), (342, 347, 359, 354), (349, 348, 360, 361), (346, 343, 355, 358), (390, 391, 367, 370), (392, 393, 376, 377), (391, 394, 375, 367), (395, 396, 369, 374), (397, 390, 370, 371), (396, 398, 373, 369), (394, 395, 374, 375), (399, 400, 368, 372), (400, 392, 377, 368), (393, 401, 366, 376), (401, 397, 371, 366), (398, 399, 372, 373), (370, 367, 379, 382), (377, 376, 388, 389), (367, 375, 387, 379), (374, 369, 381, 386), (371, 370, 382, 383), (369, 373, 385, 381), (375, 374, 386, 387), (372, 368, 380, 384), (368, 377, 389, 380), (376, 366, 378, 388), (366, 371, 383, 378), (373, 372, 384, 385), (361, 360, 399, 398), (354, 359, 397, 401), (364, 354, 401, 393), (356, 365, 392, 400), (360, 356, 400, 399), (363, 362, 395, 394), (357, 361, 398, 396), (359, 358, 390, 397), (362, 357, 396, 395), (355, 363, 394, 391), (365, 364, 393, 392), (358, 355, 391, 390), (385, 384, 408, 409), (382, 379, 403, 406), (389, 388, 412, 413), (379, 387, 411, 403), (386, 381, 405, 410), (383, 382, 406, 407), (381, 385, 409, 405), (387, 386, 410, 411), (384, 380, 404, 408), (380, 389, 413, 404), (388, 378, 402, 412), (378, 383, 407, 402), (412, 402, 414), (402, 407, 414), (409, 408, 414), (406, 403, 414), (413, 412, 414), (403, 411, 414), (410, 405, 414), (407, 406, 414), (405, 409, 414), (411, 410, 414), (408, 404, 414), (404, 413, 414), (415, 416, 420, 419), (416, 417, 421, 420), (417, 418, 422, 421), (418, 431, 435, 422), (419, 420, 424, 423), (420, 421, 425, 424), (421, 422, 426, 425), (422, 435, 439, 426), (423, 424, 428, 427), (424, 425, 429, 428), (425, 426, 430, 429), (426, 439, 443, 430), (427, 428, 489, 488), (428, 429, 490, 489), (429, 430, 491, 490), (430, 443, 492, 491), (431, 432, 436, 435), (432, 433, 437, 436), (433, 434, 438, 437), (434, 447, 451, 438), (435, 436, 440, 439), (436, 437, 441, 440), (437, 438, 442, 441), (438, 451, 455, 442), (439, 440, 444, 443), (440, 441, 445, 444), (441, 442, 446, 445), (442, 455, 459, 446), (443, 444, 497, 492), (444, 445, 502, 497), (445, 446, 507, 502), (446, 459, 512, 507), (447, 448, 452, 451), (448, 449, 453, 452), (449, 450, 454, 453), (450, 463, 467, 454), (451, 452, 456, 455), (452, 453, 457, 456), (453, 454, 458, 457), (454, 467, 471, 458), (455, 456, 460, 459), (456, 457, 461, 460), (457, 458, 462, 461), (458, 471, 475, 462), (459, 460, 511, 512), (460, 461, 510, 511), (461, 462, 509, 510), (462, 475, 508, 509), (463, 464, 468, 467), (464, 465, 469, 468), (465, 466, 470, 469), (466, 415, 419, 470), (467, 468, 472, 471), (468, 469, 473, 472), (469, 470, 474, 473), (470, 419, 423, 474), (471, 472, 476, 475), (472, 473, 477, 476), (473, 474, 478, 477), (474, 423, 427, 478), (475, 476, 503, 508), (476, 477, 498, 503), (477, 478, 493, 498), (478, 427, 488, 493), (463, 450, 479, 464), (450, 449, 480, 479), (449, 448, 481, 480), (448, 447, 434, 481), (464, 479, 482, 465), (479, 480, 483, 482), (480, 481, 484, 483), (481, 434, 433, 484), (465, 482, 485, 466), (482, 483, 486, 485), (483, 484, 487, 486), (484, 433, 432, 487), (466, 485, 416, 415), (485, 486, 417, 416), (486, 487, 418, 417), (487, 432, 431, 418), (488, 489, 494, 493), (489, 490, 495, 494), (490, 491, 496, 495), (491, 492, 497, 496), (493, 494, 499, 498), (553, 559, 514, 519), (559, 555, 513, 514), (496, 497, 502, 501), (498, 499, 504, 503), (557, 553, 519, 516), (558, 554, 515, 518), (501, 502, 507, 506), (503, 504, 509, 508), (504, 505, 510, 509), (505, 506, 511, 510), (506, 507, 512, 511), (639, 638, 525, 528), (634, 635, 523, 526), (637, 633, 500, 522), (638, 634, 526, 525), (555, 556, 520, 513), (554, 557, 516, 515), (560, 558, 518, 517), (556, 560, 517, 520), (602, 601, 539, 540), (598, 597, 544, 542), (606, 605, 532, 530), (594, 593, 536, 535), (640, 636, 527, 524), (635, 640, 524, 523), (636, 637, 522, 527), (633, 639, 528, 500), (529, 530, 532, 531), (607, 606, 530, 529), (605, 608, 531, 532), (608, 607, 529, 531), (536, 533, 534, 535), (595, 594, 535, 534), (596, 595, 534, 533), (593, 596, 533, 536), (540, 539, 538, 537), (604, 603, 537, 538), (603, 602, 540, 537), (601, 604, 538, 539), (541, 542, 544, 543), (597, 599, 543, 544), (599, 600, 541, 543), (600, 598, 542, 541), (632, 628, 552, 551), (628, 626, 547, 552), (630, 625, 545, 548), (631, 632, 551, 549), (626, 630, 548, 547), (625, 629, 546, 545), (627, 631, 549, 550), (629, 627, 550, 546), (551, 552, 560, 556), (552, 547, 558, 560), (548, 545, 557, 554), (622, 621, 588, 585), (547, 548, 554, 558), (618, 617, 563, 562), (550, 549, 555, 559), (546, 550, 559, 553), (562, 563, 564, 561), (619, 618, 562, 561), (620, 619, 561, 564), (617, 620, 564, 563), (513, 520, 570, 566), (519, 514, 565, 571), (515, 516, 572, 569), (516, 519, 571, 572), (517, 518, 568, 567), (514, 513, 566, 565), (518, 515, 569, 568), (520, 517, 567, 570), (566, 570, 579, 573), (571, 565, 577, 576), (610, 609, 590, 591), (572, 571, 576, 580), (567, 568, 574, 578), (565, 566, 573, 577), (568, 569, 575, 574), (614, 613, 582, 584), (584, 582, 581, 583), (613, 615, 581, 582), (615, 616, 583, 581), (616, 614, 584, 583), (586, 585, 588, 587), (623, 622, 585, 586), (624, 623, 586, 587), (621, 624, 587, 588), (591, 590, 589, 592), (612, 611, 592, 589), (609, 612, 589, 590), (611, 610, 591, 592), (521, 523, 596, 593), (523, 524, 595, 596), (524, 527, 594, 595), (527, 521, 593, 594), (525, 526, 598, 600), (521, 525, 600, 599), (523, 521, 599, 597), (526, 523, 597, 598), (525, 521, 604, 601), (500, 528, 602, 603), (521, 500, 603, 604), (528, 525, 601, 602), (522, 500, 607, 608), (527, 522, 608, 605), (500, 521, 606, 607), (521, 527, 605, 606), (575, 569, 610, 611), (572, 580, 612, 609), (580, 575, 611, 612), (569, 572, 609, 610), (579, 570, 614, 616), (578, 579, 616, 615), (567, 578, 615, 613), (570, 567, 613, 614), (546, 553, 620, 617), (553, 557, 619, 620), (557, 545, 618, 619), (545, 546, 617, 618), (556, 555, 624, 621), (555, 549, 623, 624), (549, 551, 622, 623), (551, 556, 621, 622), (505, 504, 627, 629), (504, 499, 631, 627), (506, 505, 629, 625), (496, 501, 630, 626), (499, 494, 632, 631), (501, 506, 625, 630), (495, 496, 626, 628), (494, 495, 628, 632), (573, 579, 639, 633), (576, 577, 637, 636), (575, 580, 640, 635), (580, 576, 636, 640), (578, 574, 634, 638), (577, 573, 633, 637), (574, 575, 635, 634), (579, 578, 638, 639), (671, 652, 644, 659), (659, 644, 648, 661), (667, 656, 646, 663), (663, 646, 642, 658), (650, 653, 645, 641), (656, 651, 642, 646), (648, 644, 652, 655), (655, 652, 651, 656), (643, 647, 654, 649), (649, 654, 653, 650), (661, 648, 655, 665), (665, 655, 656, 667), (658, 642, 651, 669), (669, 651, 652, 671), (650, 670, 672, 649), (670, 669, 671, 672), (641, 657, 670, 650), (657, 658, 669, 670), (654, 666, 668, 653), (666, 665, 667, 668), (647, 662, 666, 654), (662, 661, 665, 666), (645, 664, 657, 641), (664, 663, 658, 657), (653, 668, 664, 645), (668, 667, 663, 664), (643, 660, 662, 647), (660, 659, 661, 662), (649, 672, 660, 643), (672, 671, 659, 660), (703, 684, 676, 691), (691, 676, 680, 693), (699, 688, 678, 695), (695, 678, 674, 690), (682, 685, 677, 673), (688, 683, 674, 678), (680, 676, 684, 687), (687, 684, 683, 688), (675, 679, 686, 681), (681, 686, 685, 682), (693, 680, 687, 697), (697, 687, 688, 699), (690, 674, 683, 701), (701, 683, 684, 703), (682, 702, 704, 681), (702, 701, 703, 704), (673, 689, 702, 682), (689, 690, 701, 702), (686, 698, 700, 685), (698, 697, 699, 700), (679, 694, 698, 686), (694, 693, 697, 698), (677, 696, 689, 673), (696, 695, 690, 689), (685, 700, 696, 677), (700, 699, 695, 696), (675, 692, 694, 679), (692, 691, 693, 694), (681, 704, 692, 675), (704, 703, 691, 692), (735, 716, 708, 723), (723, 708, 712, 725), (731, 720, 710, 727), (727, 710, 706, 722), (714, 717, 709, 705), (720, 715, 706, 710), (712, 708, 716, 719), (719, 716, 715, 720), (707, 711, 718, 713), (713, 718, 717, 714), (725, 712, 719, 729), (729, 719, 720, 731), (722, 706, 715, 733), (733, 715, 716, 735), (714, 734, 736, 713), (734, 733, 735, 736), (705, 721, 734, 714), (721, 722, 733, 734), (718, 730, 732, 717), (730, 729, 731, 732), (711, 726, 730, 718), (726, 725, 729, 730), (709, 728, 721, 705), (728, 727, 722, 721), (717, 732, 728, 709), (732, 731, 727, 728), (707, 724, 726, 711), (724, 723, 725, 726), (713, 736, 724, 707), (736, 735, 723, 724), (767, 748, 740, 755), (755, 740, 744, 757), (763, 752, 742, 759), (759, 742, 738, 754), (746, 749, 741, 737), (752, 747, 738, 742), (744, 740, 748, 751), (751, 748, 747, 752), (739, 743, 750, 745), (745, 750, 749, 746), (757, 744, 751, 761), (761, 751, 752, 763), (754, 738, 747, 765), (765, 747, 748, 767), (746, 766, 768, 745), (766, 765, 767, 768), (737, 753, 766, 746), (753, 754, 765, 766), (750, 762, 764, 749), (762, 761, 763, 764), (743, 758, 762, 750), (758, 757, 761, 762), (741, 760, 753, 737), (760, 759, 754, 753), (749, 764, 760, 741), (764, 763, 759, 760), (739, 756, 758, 743), (756, 755, 757, 758), (745, 768, 756, 739), (768, 767, 755, 756)])
me_cube_001.polygons.foreach_set('use_smooth', [True] * 770)
_uv = me_cube_001.uv_layers.new(name='UVMap')
_uv.uv.foreach_set('vector', [0.3959, 0.8705, 0.434, 0.8672, 0.4246, 0.8996, 0.3959, 0.9153, 0.5673, 0.9623, 0.5673, 0.994, 0.5455, 0.994, 0.5455, 0.9623, 0.8054, 0.2685, 0.7673, 0.2718, 0.7767, 0.2394, 0.8054, 0.2237, 0.984, 0.3679, 0.984, 0.3836, 0.9622, 0.3836, 0.9622, 0.3679, 0.6003, 0.4859, 0.5785, 0.4859, 0.5785, 0.4568, 0.6003, 0.4568, 0.984, 0.416, 0.9622, 0.416, 0.9622, 0.3836, 0.984, 0.3836, 0.984, 0.4866, 0.9622, 0.4866, 0.9622, 0.4541, 0.984, 0.4541, 0.984, 0.4541, 0.9622, 0.4541, 0.9622, 0.416, 0.984, 0.416, 0.4119, 0.9443, 0.3901, 0.9443, 0.3901, 0.9153, 0.4119, 0.9153, 0.6003, 0.5157, 0.5785, 0.5157, 0.5785, 0.4859, 0.6003, 0.4859, 0.8054, 0.358, 0.7767, 0.3424, 0.7673, 0.3099, 0.8054, 0.3132, 0.8054, 0.3132, 0.7673, 0.3099, 0.7673, 0.2718, 0.8054, 0.2685, 0.3959, 0.781, 0.4246, 0.7966, 0.434, 0.8291, 0.3959, 0.8257, 0.3959, 0.8257, 0.434, 0.8291, 0.434, 0.8672, 0.3959, 0.8705, 0.335, 0.8291, 0.3731, 0.8257, 0.3731, 0.8705, 0.335, 0.8672, 0.3731, 0.8257, 0.3959, 0.8257, 0.3959, 0.8705, 0.3731, 0.8705, 0.3535, 0.8067, 0.3731, 0.781, 0.3731, 0.8257, 0.335, 0.8291, 0.3731, 0.781, 0.3959, 0.781, 0.3959, 0.8257, 0.3731, 0.8257, 0.8663, 0.3099, 0.8282, 0.3132, 0.8282, 0.2685, 0.8663, 0.2718, 0.8282, 0.3132, 0.8054, 0.3132, 0.8054, 0.2685, 0.8282, 0.2685, 0.8478, 0.3323, 0.8282, 0.358, 0.8282, 0.3132, 0.8663, 0.3099, 0.8282, 0.358, 0.8054, 0.358, 0.8054, 0.3132, 0.8282, 0.3132, 0.5785, 0.4568, 0.5785, 0.4245, 0.6003, 0.4245, 0.6003, 0.4568, 0.5785, 0.4245, 0.5785, 0.4104, 0.6003, 0.4104, 0.6003, 0.4245, 0.8663, 0.2718, 0.8282, 0.2685, 0.8282, 0.2237, 0.8478, 0.2494, 0.8282, 0.2685, 0.8054, 0.2685, 0.8054, 0.2237, 0.8282, 0.2237, 0.4119, 0.9443, 0.4119, 0.9766, 0.3901, 0.9766, 0.3901, 0.9443, 0.5673, 0.9402, 0.5673, 0.9623, 0.5455, 0.9623, 0.5455, 0.9402, 0.335, 0.8672, 0.3731, 0.8705, 0.3731, 0.9153, 0.3535, 0.8896, 0.3731, 0.8705, 0.3959, 0.8705, 0.3959, 0.9153, 0.3731, 0.9153, 0.549, 0.7701, 0.5728, 0.847, 0.5662, 0.8509, 0.5439, 0.7732, 0.8891, 0.3087, 0.9098, 0.23, 0.9173, 0.2302, 0.8949, 0.3088, 0.303, 0.617, 0.2982, 0.7027, 0.2911, 0.7021, 0.2976, 0.6166, 0.4538, 0.9673, 0.4549, 0.8839, 0.461, 0.884, 0.4576, 0.9697, 0.5465, 0.8866, 0.5491, 0.879, 0.5571, 0.9114, 0.5527, 0.9099, 0.8296, 0.5107, 0.8377, 0.5009, 0.8394, 0.5097, 0.8393, 0.5187, 0.8095, 0.4941, 0.8184, 0.4923, 0.8278, 0.4927, 0.8196, 0.5025, 0.8196, 0.5025, 0.8278, 0.4927, 0.8377, 0.5009, 0.8296, 0.5107, 0.55, 0.7581, 0.5395, 0.7614, 0.5298, 0.7524, 0.5411, 0.7489, 0.6031, 0.6089, 0.5975, 0.61, 0.5967, 0.6054, 0.6031, 0.597, 0.3188, 0.6172, 0.3184, 0.7029, 0.3111, 0.7031, 0.313, 0.6173, 0.313, 0.6173, 0.3111, 0.7031, 0.2982, 0.7027, 0.303, 0.617, 0.5641, 0.7668, 0.5922, 0.8426, 0.5851, 0.8431, 0.5586, 0.7671, 0.5586, 0.7671, 0.5851, 0.8431, 0.5728, 0.847, 0.549, 0.7701, 0.5668, 0.7696, 0.5641, 0.7668, 0.5894, 0.7403, 0.5922, 0.7421, 0.5395, 0.7614, 0.5339, 0.7647, 0.5237, 0.756, 0.5298, 0.7524, 0.8759, 0.3187, 0.8865, 0.3213, 0.8838, 0.3342, 0.8723, 0.3314, 0.8628, 0.9885, 0.8583, 0.9874, 0.8576, 0.9546, 0.8628, 0.9559, 0.8032, 0.5225, 0.8114, 0.5125, 0.8214, 0.5207, 0.8131, 0.5307, 0.8114, 0.5125, 0.8196, 0.5025, 0.8296, 0.5107, 0.8214, 0.5207, 0.801, 0.5133, 0.8013, 0.5041, 0.8114, 0.5125, 0.8032, 0.5225, 0.8013, 0.5041, 0.8095, 0.4941, 0.8196, 0.5025, 0.8114, 0.5125, 0.8131, 0.5307, 0.8214, 0.5207, 0.8311, 0.5287, 0.822, 0.5307, 0.8214, 0.5207, 0.8296, 0.5107, 0.8393, 0.5187, 0.8311, 0.5287, 0.8865, 0.3213, 0.8928, 0.3215, 0.8907, 0.3344, 0.8838, 0.3342, 0.8704, 0.316, 0.8759, 0.3187, 0.8723, 0.3314, 0.8663, 0.3285, 0.4366, 0.9697, 0.434, 0.884, 0.4421, 0.8839, 0.4411, 0.9673, 0.4411, 0.9673, 0.4421, 0.8839, 0.4549, 0.8839, 0.4538, 0.9673, 0.8743, 0.3038, 0.8908, 0.2237, 0.8973, 0.2269, 0.8794, 0.3063, 0.8794, 0.3063, 0.8973, 0.2269, 0.9098, 0.23, 0.8891, 0.3087, 0.3268, 0.5951, 0.3149, 0.5948, 0.327, 0.5607, 0.335, 0.5609, 0.5288, 0.8842, 0.5237, 0.8751, 0.5745, 0.8677, 0.5779, 0.8719, 0.8838, 0.3342, 0.8907, 0.3344, 0.9135, 0.3774, 0.9088, 0.3773, 0.9135, 0.8606, 0.9203, 0.8644, 0.8961, 0.9109, 0.8913, 0.9124, 0.9203, 0.8644, 0.9325, 0.8609, 0.9038, 0.9088, 0.8961, 0.9109, 0.3149, 0.5948, 0.3088, 0.6011, 0.3226, 0.5603, 0.327, 0.5607, 0.8907, 0.3344, 0.8963, 0.3338, 0.9173, 0.377, 0.9135, 0.3774, 0.5341, 0.887, 0.5288, 0.8842, 0.5779, 0.8719, 0.5821, 0.8752, 0.5237, 0.8751, 0.5237, 0.8633, 0.5745, 0.8597, 0.5745, 0.8677, 0.556, 0.7577, 0.55, 0.7581, 0.5411, 0.7489, 0.5523, 0.7514, 0.3198, 0.6064, 0.3089, 0.606, 0.3149, 0.5948, 0.3268, 0.5951, 0.326, 0.6062, 0.3198, 0.6064, 0.3268, 0.5951, 0.3335, 0.5949, 0.2728, 0.5915, 0.2662, 0.595, 0.2579, 0.5738, 0.2621, 0.5716, 0.5445, 0.9102, 0.5527, 0.9099, 0.5497, 0.9257, 0.5445, 0.9259, 0.3605, 0.9925, 0.3532, 0.9884, 0.3577, 0.9673, 0.3624, 0.9699, 0.3029, 0.6055, 0.2976, 0.6166, 0.2662, 0.595, 0.2728, 0.5915, 0.5288, 0.8842, 0.5341, 0.887, 0.5445, 0.9102, 0.5396, 0.9126, 0.8583, 0.9874, 0.8455, 0.9894, 0.8492, 0.9559, 0.8576, 0.9546, 0.5341, 0.887, 0.5465, 0.8866, 0.5527, 0.9099, 0.5445, 0.9102, 0.556, 0.7577, 0.5523, 0.7514, 0.5773, 0.7379, 0.5821, 0.7388, 0.335, 0.5609, 0.327, 0.5607, 0.3203, 0.5346, 0.3248, 0.5347, 0.0693, 0.9446, 0.07369, 0.9452, 0.0699, 0.9735, 0.06742, 0.9732, 0.708, 0.5124, 0.7135, 0.5116, 0.7128, 0.5349, 0.7097, 0.5353, 0.8913, 0.9124, 0.8961, 0.9109, 0.925, 0.9278, 0.9222, 0.9286, 0.8961, 0.9109, 0.9038, 0.9088, 0.9293, 0.9266, 0.925, 0.9278, 0.327, 0.5607, 0.3226, 0.5603, 0.3178, 0.5343, 0.3203, 0.5346, 0.7135, 0.5116, 0.7191, 0.5124, 0.7159, 0.5353, 0.7128, 0.5349, 0.06564, 0.9436, 0.0693, 0.9446, 0.06742, 0.9732, 0.06535, 0.9727, 0.07369, 0.9452, 0.08168, 0.9443, 0.07442, 0.973, 0.0699, 0.9735, 0.5237, 0.8633, 0.5288, 0.8563, 0.5779, 0.855, 0.5745, 0.8597, 0.8723, 0.3314, 0.8838, 0.3342, 0.9088, 0.3773, 0.901, 0.3754, 0.5288, 0.8563, 0.535, 0.8509, 0.5821, 0.8513, 0.5779, 0.855, 0.5641, 0.7668, 0.556, 0.7577, 0.5821, 0.7388, 0.5894, 0.7403, 0.3088, 0.6011, 0.3029, 0.6055, 0.2728, 0.5915, 0.2779, 0.5888, 0.5894, 0.7403, 0.5821, 0.7388, 0.5869, 0.7173, 0.5915, 0.7182, 0.5396, 0.9126, 0.5445, 0.9102, 0.5445, 0.9259, 0.5414, 0.9274, 0.3532, 0.9884, 0.35, 0.9852, 0.3557, 0.9653, 0.3577, 0.9673, 0.3188, 0.6172, 0.313, 0.6173, 0.3198, 0.6064, 0.326, 0.6062, 0.313, 0.6173, 0.303, 0.617, 0.3089, 0.606, 0.3198, 0.6064, 0.5641, 0.7668, 0.5586, 0.7671, 0.55, 0.7581, 0.556, 0.7577, 0.8743, 0.3038, 0.8794, 0.3063, 0.8759, 0.3187, 0.8704, 0.316, 0.8891, 0.3087, 0.8949, 0.3088, 0.8928, 0.3215, 0.8865, 0.3213, 0.8794, 0.3063, 0.8891, 0.3087, 0.8865, 0.3213, 0.8759, 0.3187, 0.549, 0.7701, 0.5439, 0.7732, 0.5339, 0.7647, 0.5395, 0.7614, 0.303, 0.617, 0.2976, 0.6166, 0.3029, 0.6055, 0.3089, 0.606, 0.5586, 0.7671, 0.549, 0.7701, 0.5395, 0.7614, 0.55, 0.7581, 0.5915, 0.7182, 0.5869, 0.7173, 0.5902, 0.706, 0.5918, 0.7062, 0.5869, 0.7173, 0.5839, 0.7167, 0.5891, 0.7059, 0.5902, 0.706, 0.5445, 0.9259, 0.5497, 0.9257, 0.5422, 0.9369, 0.5404, 0.9364, 0.3624, 0.9699, 0.3577, 0.9673, 0.3571, 0.9538, 0.3588, 0.9538, 0.5414, 0.9274, 0.5445, 0.9259, 0.5404, 0.9364, 0.5393, 0.9366, 0.3577, 0.9673, 0.3557, 0.9653, 0.3564, 0.9537, 0.3571, 0.9538, 0.5821, 0.7388, 0.5773, 0.7379, 0.5839, 0.7167, 0.5869, 0.7173, 0.2779, 0.5888, 0.2728, 0.5915, 0.2621, 0.5716, 0.2653, 0.5699, 0.3656, 0.9939, 0.3605, 0.9925, 0.3624, 0.9699, 0.3656, 0.9708, 0.5527, 0.9099, 0.5571, 0.9114, 0.5525, 0.9266, 0.5497, 0.9257, 0.5429, 0.9387, 0.5419, 0.9384, 0.5422, 0.9369, 0.5431, 0.9376, 0.5419, 0.9384, 0.5401, 0.9378, 0.5404, 0.9364, 0.5422, 0.9369, 0.5401, 0.9378, 0.5392, 0.9375, 0.5393, 0.9366, 0.5404, 0.9364, 0.5398, 0.9397, 0.5389, 0.9389, 0.5392, 0.9375, 0.5401, 0.9378, 0.5415, 0.9402, 0.5398, 0.9397, 0.5401, 0.9378, 0.5419, 0.9384, 0.5426, 0.9401, 0.5415, 0.9402, 0.5419, 0.9384, 0.5429, 0.9387, 0.2653, 0.5699, 0.2621, 0.5716, 0.2545, 0.5598, 0.2557, 0.5593, 0.2621, 0.5716, 0.2579, 0.5738, 0.253, 0.5605, 0.2545, 0.5598, 0.3656, 0.9708, 0.3624, 0.9699, 0.3588, 0.9538, 0.36, 0.9537, 0.5497, 0.9257, 0.5525, 0.9266, 0.5431, 0.9376, 0.5422, 0.9369, 0.3248, 0.5347, 0.3203, 0.5346, 0.3334, 0.5105, 0.3344, 0.5109, 0.2164, 0.5102, 0.2195, 0.5104, 0.2187, 0.5257, 0.2179, 0.5257, 0.882, 0.3907, 0.8846, 0.3907, 0.8753, 0.4137, 0.8747, 0.4135, 0.9222, 0.9286, 0.925, 0.9278, 0.931, 0.9519, 0.9303, 0.9519, 0.925, 0.9278, 0.9293, 0.9266, 0.9321, 0.9516, 0.931, 0.9519, 0.3203, 0.5346, 0.3178, 0.5343, 0.3328, 0.5102, 0.3334, 0.5105, 0.3274, 0.5346, 0.3248, 0.5347, 0.3344, 0.5109, 0.335, 0.5111, 0.9293, 0.9266, 0.9314, 0.9261, 0.9325, 0.9513, 0.9321, 0.9516, 0.0699, 0.9735, 0.07442, 0.973, 0.08565, 0.9931, 0.08465, 0.9936, 0.08168, 0.9443, 0.08622, 0.9428, 0.07699, 0.9722, 0.07442, 0.973, 0.901, 0.3754, 0.9088, 0.3773, 0.882, 0.3907, 0.8776, 0.3896, 0.897, 0.3734, 0.901, 0.3754, 0.8776, 0.3896, 0.8753, 0.3884, 0.2173, 0.5273, 0.2166, 0.5281, 0.2164, 0.5274, 0.2164, 0.5266, 0.2191, 0.5286, 0.2183, 0.5288, 0.2175, 0.5288, 0.2182, 0.5279, 0.2182, 0.5279, 0.2175, 0.5288, 0.2166, 0.5281, 0.2173, 0.5273, 0.2196, 0.5263, 0.2189, 0.5271, 0.218, 0.5265, 0.2187, 0.5257, 0.2189, 0.5271, 0.2182, 0.5279, 0.2173, 0.5273, 0.218, 0.5265, 0.2198, 0.5271, 0.2198, 0.5278, 0.2189, 0.5271, 0.2196, 0.5263, 0.2198, 0.5278, 0.2191, 0.5286, 0.2182, 0.5279, 0.2189, 0.5271, 0.2187, 0.5257, 0.218, 0.5265, 0.2171, 0.5258, 0.2179, 0.5257, 0.218, 0.5265, 0.2173, 0.5273, 0.2164, 0.5266, 0.2171, 0.5258, 0.07442, 0.973, 0.07699, 0.9722, 0.08622, 0.9926, 0.08565, 0.9931, 0.8776, 0.3896, 0.882, 0.3907, 0.8747, 0.4135, 0.8736, 0.4132, 0.8753, 0.3884, 0.8776, 0.3896, 0.8736, 0.4132, 0.873, 0.4131, 0.2429, 0.6004, 0.2317, 0.6704, 0.2231, 0.6712, 0.2362, 0.601, 0.907, 0.634, 0.9162, 0.7187, 0.9091, 0.72, 0.9014, 0.635, 0.5634, 0.6285, 0.5641, 0.7059, 0.5567, 0.7037, 0.5576, 0.6268, 0.9566, 0.6202, 0.9557, 0.5367, 0.9633, 0.5371, 0.9608, 0.6228, 0.6452, 0.9828, 0.639, 0.9874, 0.638, 0.9568, 0.6424, 0.9588, 0.8523, 0.5021, 0.8454, 0.4923, 0.8515, 0.4924, 0.8579, 0.4943, 0.8407, 0.5181, 0.8394, 0.5092, 0.8397, 0.5002, 0.8465, 0.51, 0.8465, 0.51, 0.8397, 0.5002, 0.8454, 0.4923, 0.8523, 0.5021, 0.2492, 0.5913, 0.2387, 0.5886, 0.2344, 0.5766, 0.2457, 0.5795, 0.5686, 0.6188, 0.563, 0.6173, 0.5657, 0.6134, 0.574, 0.6089, 0.5787, 0.6252, 0.5839, 0.7017, 0.577, 0.7049, 0.5734, 0.6277, 0.5734, 0.6277, 0.577, 0.7049, 0.5641, 0.7059, 0.5634, 0.6285, 0.9608, 0.6228, 0.9633, 0.5371, 0.9696, 0.5376, 0.9657, 0.6232, 0.2525, 0.6028, 0.244, 0.6735, 0.2317, 0.6704, 0.2429, 0.6004, 0.801, 0.5363, 0.7966, 0.5357, 0.7971, 0.5035, 0.801, 0.5036, 0.2387, 0.5886, 0.2314, 0.5894, 0.2264, 0.5774, 0.2344, 0.5766, 0.9158, 0.621, 0.9049, 0.6224, 0.9029, 0.6104, 0.9146, 0.6089, 0.925, 0.9901, 0.92, 0.9908, 0.9196, 0.9519, 0.925, 0.9523, 0.8605, 0.5298, 0.8535, 0.5198, 0.8592, 0.5119, 0.8662, 0.5218, 0.8535, 0.5198, 0.8465, 0.51, 0.8523, 0.5021, 0.8592, 0.5119, 0.8541, 0.53, 0.8476, 0.528, 0.8535, 0.5198, 0.8605, 0.5298, 0.8476, 0.528, 0.8407, 0.5181, 0.8465, 0.51, 0.8535, 0.5198, 0.8662, 0.5218, 0.8592, 0.5119, 0.8648, 0.5041, 0.8662, 0.5132, 0.8592, 0.5119, 0.8523, 0.5021, 0.8579, 0.4943, 0.8648, 0.5041, 0.9049, 0.6224, 0.8989, 0.6235, 0.8963, 0.6116, 0.9029, 0.6104, 0.2314, 0.5894, 0.2252, 0.591, 0.2198, 0.5792, 0.2264, 0.5774, 0.9397, 0.623, 0.9361, 0.5373, 0.9429, 0.5368, 0.9438, 0.6204, 0.9438, 0.6204, 0.9429, 0.5368, 0.9557, 0.5367, 0.9566, 0.6202, 0.9225, 0.6323, 0.9361, 0.7166, 0.929, 0.7171, 0.9169, 0.6327, 0.9169, 0.6327, 0.929, 0.7171, 0.9162, 0.7187, 0.907, 0.634, 0.9623, 0.6344, 0.9677, 0.6349, 0.9696, 0.6469, 0.9622, 0.6421, 0.5795, 0.618, 0.5686, 0.6188, 0.574, 0.6089, 0.5858, 0.6081, 0.8989, 0.6235, 0.8943, 0.6245, 0.8913, 0.6128, 0.8963, 0.6116, 0.563, 0.6173, 0.5576, 0.6268, 0.5255, 0.613, 0.5318, 0.6093, 0.6626, 0.9874, 0.6578, 0.984, 0.6508, 0.9596, 0.6559, 0.9579, 0.92, 0.9908, 0.908, 0.9915, 0.9116, 0.9524, 0.9196, 0.9519, 0.6578, 0.984, 0.6452, 0.9828, 0.6424, 0.9588, 0.6508, 0.9596, 0.785, 0.5364, 0.7784, 0.5356, 0.7875, 0.5112, 0.7906, 0.5076, 0.7966, 0.5357, 0.785, 0.5364, 0.7906, 0.5076, 0.7971, 0.5035, 0.5657, 0.6134, 0.563, 0.6173, 0.5318, 0.6093, 0.5367, 0.6064, 0.9014, 0.635, 0.8972, 0.636, 0.8943, 0.6245, 0.8989, 0.6235, 0.5734, 0.6277, 0.5634, 0.6285, 0.5686, 0.6188, 0.5795, 0.618, 0.9608, 0.6228, 0.9657, 0.6232, 0.9677, 0.6349, 0.9623, 0.6344, 0.2362, 0.601, 0.2306, 0.6026, 0.2252, 0.591, 0.2314, 0.5894, 0.907, 0.634, 0.9014, 0.635, 0.8989, 0.6235, 0.9049, 0.6224, 0.9169, 0.6327, 0.907, 0.634, 0.9049, 0.6224, 0.9158, 0.621, 0.2429, 0.6004, 0.2362, 0.601, 0.2314, 0.5894, 0.2387, 0.5886, 0.5634, 0.6285, 0.5576, 0.6268, 0.563, 0.6173, 0.5686, 0.6188, 0.2525, 0.6028, 0.2429, 0.6004, 0.2387, 0.5886, 0.2492, 0.5913, 0.931, 0.5892, 0.9219, 0.5903, 0.9247, 0.5712, 0.9312, 0.5703, 0.2384, 0.5534, 0.2322, 0.554, 0.237, 0.5381, 0.2414, 0.5377, 0.5855, 0.581, 0.5764, 0.5817, 0.5773, 0.5612, 0.5837, 0.5607, 0.7179, 0.9287, 0.7138, 0.9239, 0.7222, 0.9067, 0.7256, 0.9089, 0.9219, 0.5903, 0.9168, 0.5913, 0.9211, 0.5718, 0.9247, 0.5712, 0.735, 0.9383, 0.7309, 0.9336, 0.7344, 0.9132, 0.7392, 0.9152, 0.7309, 0.9336, 0.7219, 0.9294, 0.7281, 0.9101, 0.7344, 0.9132, 0.5764, 0.5817, 0.5703, 0.5839, 0.5735, 0.5611, 0.5773, 0.5612, 0.5905, 0.5787, 0.5855, 0.581, 0.5837, 0.5607, 0.5872, 0.5591, 0.7219, 0.9294, 0.7179, 0.9287, 0.7256, 0.9089, 0.7281, 0.9101, 0.2472, 0.5557, 0.2384, 0.5534, 0.2414, 0.5377, 0.2476, 0.5393, 0.9361, 0.5888, 0.931, 0.5892, 0.9312, 0.5703, 0.9348, 0.5701, 0.8336, 0.989, 0.8302, 0.9852, 0.8301, 0.9566, 0.8313, 0.9579, 0.7971, 0.5035, 0.7906, 0.5076, 0.7687, 0.4939, 0.7707, 0.4923, 0.6424, 0.9588, 0.638, 0.9568, 0.662, 0.9504, 0.6636, 0.9511, 0.8409, 0.9935, 0.8336, 0.989, 0.8313, 0.9579, 0.8338, 0.9595, 0.5694, 0.9462, 0.5742, 0.9449, 0.569, 0.9708, 0.5673, 0.9712, 0.5367, 0.6064, 0.5318, 0.6093, 0.5261, 0.5777, 0.5277, 0.5765, 0.8455, 0.9948, 0.8409, 0.9935, 0.8338, 0.9595, 0.8355, 0.96, 0.5742, 0.9449, 0.5814, 0.9402, 0.5715, 0.9691, 0.569, 0.9708, 0.5318, 0.6093, 0.5255, 0.613, 0.5237, 0.5788, 0.5261, 0.5777, 0.7906, 0.5076, 0.7875, 0.5112, 0.7673, 0.495, 0.7687, 0.4939, 0.2164, 0.5311, 0.218, 0.5301, 0.2189, 0.5408, 0.2185, 0.5406, 0.5715, 0.9691, 0.5728, 0.9678, 0.5814, 0.9699, 0.5813, 0.9704, 0.8338, 0.9595, 0.8313, 0.9579, 0.8453, 0.955, 0.8455, 0.9556, 0.6014, 0.6393, 0.5993, 0.6395, 0.6008, 0.626, 0.6014, 0.6258, 0.5979, 0.6396, 0.5967, 0.6381, 0.6001, 0.626, 0.6004, 0.6262, 0.5728, 0.9678, 0.5729, 0.9667, 0.5814, 0.9698, 0.5814, 0.9699, 0.218, 0.5301, 0.2193, 0.5288, 0.2193, 0.5408, 0.2189, 0.5408, 0.569, 0.9708, 0.5715, 0.9691, 0.5813, 0.9704, 0.581, 0.971, 0.5993, 0.6395, 0.5979, 0.6396, 0.6004, 0.6262, 0.6008, 0.626, 0.8313, 0.9579, 0.8301, 0.9566, 0.8452, 0.9546, 0.8453, 0.955, 0.1766, 0.5105, 0.177, 0.5102, 0.1773, 0.5108, 0.1781, 0.5103, 0.1781, 0.5108, 0.1773, 0.5108, 0.1781, 0.5114, 0.1777, 0.5117, 0.1773, 0.5108, 0.177, 0.5102, 0.1777, 0.5102, 0.1773, 0.5108, 0.1766, 0.5109, 0.1766, 0.5105, 0.1773, 0.5108, 0.177, 0.5117, 0.1766, 0.5115, 0.1773, 0.5108, 0.1781, 0.5108, 0.1781, 0.5114, 0.1773, 0.5108, 0.1777, 0.5102, 0.1781, 0.5103, 0.1773, 0.5108, 0.1777, 0.5117, 0.177, 0.5117, 0.1773, 0.5108, 0.1766, 0.5115, 0.1766, 0.5109, 0.1773, 0.5108, 0.9348, 0.5701, 0.9312, 0.5703, 0.924, 0.5533, 0.9261, 0.5532, 0.7344, 0.9132, 0.7281, 0.9101, 0.7389, 0.8948, 0.7427, 0.8965, 0.2414, 0.5377, 0.237, 0.5381, 0.2262, 0.5238, 0.2287, 0.5236, 0.5837, 0.5607, 0.5773, 0.5612, 0.5929, 0.5448, 0.5967, 0.5445, 0.8973, 0.2139, 0.8919, 0.2106, 0.8954, 0.1935, 0.8985, 0.1954, 0.9002, 0.2141, 0.8973, 0.2139, 0.8985, 0.1954, 0.9002, 0.1955, 0.5735, 0.5611, 0.5698, 0.5587, 0.5886, 0.5433, 0.5908, 0.5447, 0.5773, 0.5612, 0.5735, 0.5611, 0.5908, 0.5447, 0.5929, 0.5448, 0.9312, 0.5703, 0.9247, 0.5712, 0.9202, 0.5538, 0.924, 0.5533, 0.9211, 0.5718, 0.9184, 0.5725, 0.9165, 0.5546, 0.9181, 0.5542, 0.2476, 0.5393, 0.2414, 0.5377, 0.2287, 0.5236, 0.2324, 0.5245, 0.9247, 0.5712, 0.9211, 0.5718, 0.9181, 0.5542, 0.9202, 0.5538, 0.7057, 0.512, 0.708, 0.5116, 0.7017, 0.5265, 0.7004, 0.5267, 0.8971, 0.5218, 0.8934, 0.5231, 0.8972, 0.5069, 0.8992, 0.5062, 0.9022, 0.5231, 0.9008, 0.5219, 0.9012, 0.5062, 0.902, 0.5069, 0.7041, 0.5124, 0.7057, 0.512, 0.7004, 0.5267, 0.6996, 0.5269, 0.9008, 0.5219, 0.8971, 0.5218, 0.8992, 0.5062, 0.9012, 0.5062, 0.5967, 0.5445, 0.5929, 0.5448, 0.5845, 0.5356, 0.5865, 0.5355, 0.2179, 0.5525, 0.2164, 0.5518, 0.2172, 0.5408, 0.2179, 0.5412, 0.5845, 0.5356, 0.5833, 0.5356, 0.5828, 0.5231, 0.5834, 0.5231, 0.6996, 0.5269, 0.7004, 0.5267, 0.708, 0.5352, 0.7076, 0.5353, 0.6958, 0.5281, 0.6974, 0.5275, 0.7065, 0.5356, 0.7057, 0.5358, 0.5865, 0.5355, 0.5845, 0.5356, 0.5834, 0.5231, 0.5845, 0.523, 0.6974, 0.5275, 0.6996, 0.5269, 0.7076, 0.5353, 0.7065, 0.5356, 0.5967, 0.6231, 0.5981, 0.61, 0.601, 0.6106, 0.601, 0.6258, 0.723, 0.5216, 0.7286, 0.5117, 0.7299, 0.5117, 0.7254, 0.5218, 0.7191, 0.5217, 0.7267, 0.5116, 0.7286, 0.5117, 0.723, 0.5216, 0.723, 0.5342, 0.7191, 0.5217, 0.723, 0.5216, 0.7299, 0.5326, 0.2262, 0.5238, 0.2241, 0.5244, 0.2258, 0.5158, 0.2266, 0.5155, 0.5996, 0.5747, 0.5967, 0.57, 0.5998, 0.5625, 0.6017, 0.5637, 0.2324, 0.5245, 0.2287, 0.5236, 0.2277, 0.5154, 0.2292, 0.5158, 0.924, 0.5533, 0.9202, 0.5538, 0.9285, 0.5466, 0.93, 0.5464, 0.7919, 0.8079, 0.7871, 0.8081, 0.7846, 0.8002, 0.7868, 0.8008, 0.6016, 0.5737, 0.5996, 0.5747, 0.6017, 0.5637, 0.6025, 0.5633, 0.2287, 0.5236, 0.2262, 0.5238, 0.2266, 0.5155, 0.2277, 0.5154, 0.6031, 0.5726, 0.6016, 0.5737, 0.6025, 0.5633, 0.6031, 0.5629, 0.7868, 0.8008, 0.7846, 0.8002, 0.787, 0.7943, 0.7884, 0.7949, 0.9309, 0.5463, 0.93, 0.5464, 0.9296, 0.5402, 0.9301, 0.5401, 0.2277, 0.5154, 0.2266, 0.5155, 0.2278, 0.5103, 0.2284, 0.5102, 0.9285, 0.5466, 0.9276, 0.5467, 0.9281, 0.5404, 0.9287, 0.5403, 0.7889, 0.8016, 0.7868, 0.8008, 0.7884, 0.7949, 0.7896, 0.7952, 0.6025, 0.5633, 0.6017, 0.5637, 0.6015, 0.5574, 0.602, 0.5572, 0.2292, 0.5158, 0.2277, 0.5154, 0.2284, 0.5102, 0.2293, 0.5104, 0.93, 0.5464, 0.9285, 0.5466, 0.9287, 0.5403, 0.9296, 0.5402, 0.9296, 0.5402, 0.9287, 0.5403, 0.9261, 0.5367, 0.9264, 0.5367, 0.7884, 0.7949, 0.787, 0.7943, 0.7915, 0.7918, 0.7919, 0.792, 0.9301, 0.5401, 0.9296, 0.5402, 0.9264, 0.5367, 0.9266, 0.5367, 0.1725, 0.5151, 0.172, 0.5146, 0.1729, 0.5109, 0.173, 0.5111, 0.9287, 0.5403, 0.9281, 0.5404, 0.9259, 0.5367, 0.9261, 0.5367, 0.1753, 0.5112, 0.1766, 0.5102, 0.1766, 0.5142, 0.1762, 0.5145, 0.9281, 0.5404, 0.9277, 0.5405, 0.9258, 0.5368, 0.9259, 0.5367, 0.1734, 0.5152, 0.1725, 0.5151, 0.173, 0.5111, 0.1733, 0.5111, 0.2264, 0.5774, 0.2198, 0.5792, 0.2271, 0.5555, 0.2322, 0.554, 0.2457, 0.5795, 0.2344, 0.5766, 0.2384, 0.5534, 0.2472, 0.5557, 0.7311, 0.9547, 0.7255, 0.9547, 0.7179, 0.9287, 0.7219, 0.9294, 0.5922, 0.6051, 0.5858, 0.6081, 0.5855, 0.581, 0.5905, 0.5787, 0.5099, 0.8523, 0.5182, 0.85, 0.5182, 0.8812, 0.5138, 0.8823, 0.7427, 0.9602, 0.7311, 0.9547, 0.7219, 0.9294, 0.7309, 0.9336, 0.6031, 0.5572, 0.5967, 0.5504, 0.5979, 0.523, 0.6031, 0.5274, 0.5967, 0.6015, 0.5922, 0.6051, 0.5905, 0.5787, 0.594, 0.5759, 0.253, 0.5885, 0.2457, 0.5795, 0.2472, 0.5557, 0.253, 0.5617, 0.5858, 0.6081, 0.574, 0.6089, 0.5764, 0.5817, 0.5855, 0.581, 0.2344, 0.5766, 0.2264, 0.5774, 0.2322, 0.554, 0.2384, 0.5534, 0.9146, 0.6089, 0.9029, 0.6104, 0.9219, 0.5903, 0.931, 0.5892, 0.1736, 0.5109, 0.1739, 0.5106, 0.1741, 0.5116, 0.1749, 0.5102, 0.1753, 0.5115, 0.1741, 0.5116, 0.1737, 0.513, 0.1734, 0.512, 0.1741, 0.5116, 0.1753, 0.5135, 0.1743, 0.5132, 0.1741, 0.5116, 0.1734, 0.512, 0.1736, 0.5109, 0.1741, 0.5116, 0.1753, 0.5115, 0.1753, 0.5135, 0.1741, 0.5116, 0.1739, 0.5106, 0.1749, 0.5102, 0.1741, 0.5116, 0.1743, 0.5132, 0.1737, 0.513, 0.1741, 0.5116, 0.173, 0.5111, 0.1729, 0.5109, 0.1731, 0.5106, 0.1728, 0.5104, 0.173, 0.5103, 0.1731, 0.5106, 0.1732, 0.5102, 0.1734, 0.5107, 0.1731, 0.5106, 0.173, 0.5103, 0.1732, 0.5102, 0.1731, 0.5106, 0.1733, 0.5111, 0.173, 0.5111, 0.1731, 0.5106, 0.1728, 0.5107, 0.1728, 0.5104, 0.1731, 0.5106, 0.1734, 0.5107, 0.1733, 0.5111, 0.1731, 0.5106, 0.1729, 0.5109, 0.1728, 0.5107, 0.1731, 0.5106, 0.1296, 0.9164, 0.1316, 0.9721, 0.1242, 0.9734, 0.1238, 0.9174, 0.2153, 0.805, 0.2263, 0.7488, 0.2335, 0.75, 0.2209, 0.8059, 0.9503, 0.4258, 0.9552, 0.3695, 0.9622, 0.3692, 0.9557, 0.4255, 0.9011, 0.8034, 0.9113, 0.8603, 0.904, 0.8606, 0.897, 0.8038, 0.3532, 0.9438, 0.3613, 0.9537, 0.3524, 0.9537, 0.3435, 0.9518, 0.3733, 0.9272, 0.3734, 0.9363, 0.3713, 0.9455, 0.3631, 0.9356, 0.3631, 0.9356, 0.3713, 0.9455, 0.3613, 0.9537, 0.3532, 0.9438, 0.9345, 0.4245, 0.9349, 0.3679, 0.9424, 0.3689, 0.9403, 0.4253, 0.9403, 0.4253, 0.9424, 0.3689, 0.9552, 0.3695, 0.9503, 0.4258, 0.145, 0.9164, 0.1515, 0.9722, 0.1445, 0.9715, 0.1396, 0.9159, 0.1396, 0.9159, 0.1445, 0.9715, 0.1316, 0.9721, 0.1296, 0.9164, 0.3466, 0.9156, 0.3549, 0.9257, 0.345, 0.9339, 0.3367, 0.9239, 0.3549, 0.9257, 0.3631, 0.9356, 0.3532, 0.9438, 0.345, 0.9339, 0.356, 0.9153, 0.3651, 0.9173, 0.3549, 0.9257, 0.3466, 0.9156, 0.3651, 0.9173, 0.3733, 0.9272, 0.3631, 0.9356, 0.3549, 0.9257, 0.3367, 0.9239, 0.345, 0.9339, 0.3353, 0.9419, 0.335, 0.9326, 0.345, 0.9339, 0.3532, 0.9438, 0.3435, 0.9518, 0.3353, 0.9419, 0.9179, 0.8001, 0.9308, 0.8558, 0.9239, 0.858, 0.9138, 0.8012, 0.9138, 0.8012, 0.9239, 0.858, 0.9113, 0.8603, 0.9011, 0.8034, 0.2001, 0.8024, 0.2067, 0.7454, 0.2136, 0.7467, 0.2055, 0.8034, 0.2055, 0.8034, 0.2136, 0.7467, 0.2263, 0.7488, 0.2153, 0.805, 0.1296, 0.9164, 0.1238, 0.9174, 0.1245, 0.9092, 0.1303, 0.9082, 0.2153, 0.805, 0.2209, 0.8059, 0.2241, 0.8156, 0.2185, 0.8148, 0.9503, 0.4258, 0.9557, 0.4255, 0.9563, 0.4351, 0.9509, 0.4354, 0.9011, 0.8034, 0.897, 0.8038, 0.9002, 0.7944, 0.9043, 0.794, 0.1396, 0.9159, 0.1296, 0.9164, 0.1303, 0.9082, 0.1403, 0.9078, 0.2055, 0.8034, 0.2153, 0.805, 0.2185, 0.8148, 0.2086, 0.8131, 0.9179, 0.8001, 0.9138, 0.8012, 0.917, 0.7917, 0.9211, 0.7907, 0.145, 0.9164, 0.1396, 0.9159, 0.1403, 0.9078, 0.1457, 0.9083, 0.9403, 0.4253, 0.9503, 0.4258, 0.9509, 0.4354, 0.9409, 0.4349, 0.9345, 0.4245, 0.9403, 0.4253, 0.9409, 0.4349, 0.9351, 0.4341, 0.9138, 0.8012, 0.9011, 0.8034, 0.9043, 0.794, 0.917, 0.7917, 0.2001, 0.8024, 0.2055, 0.8034, 0.2086, 0.8131, 0.2032, 0.8121, 0.917, 0.7917, 0.9043, 0.794, 0.8988, 0.7845, 0.9098, 0.7826, 0.2032, 0.8121, 0.2086, 0.8131, 0.2027, 0.8236, 0.198, 0.8227, 0.7656, 0.5116, 0.7658, 0.5188, 0.7548, 0.5198, 0.7547, 0.5135, 0.1403, 0.9078, 0.1303, 0.9082, 0.1381, 0.896, 0.1468, 0.8956, 0.7658, 0.5188, 0.764, 0.5259, 0.7533, 0.5259, 0.7548, 0.5198, 0.2086, 0.8131, 0.2185, 0.8148, 0.2113, 0.8251, 0.2027, 0.8236, 0.9509, 0.4354, 0.9563, 0.4351, 0.9622, 0.4462, 0.9575, 0.4464, 0.9211, 0.7907, 0.917, 0.7917, 0.9098, 0.7826, 0.9134, 0.7817, 0.9043, 0.794, 0.9002, 0.7944, 0.8953, 0.7849, 0.8988, 0.7845, 0.1457, 0.9083, 0.1403, 0.9078, 0.1468, 0.8956, 0.1515, 0.896, 0.9409, 0.4349, 0.9509, 0.4354, 0.9575, 0.4464, 0.9488, 0.446, 0.1303, 0.9082, 0.1245, 0.9092, 0.1331, 0.8969, 0.1381, 0.896, 0.873, 0.5062, 0.8784, 0.5072, 0.8785, 0.5327, 0.8743, 0.5319, 0.9114, 0.7641, 0.9019, 0.7658, 0.921, 0.7442, 0.9284, 0.7428, 0.8784, 0.5072, 0.8832, 0.5095, 0.8823, 0.5345, 0.8785, 0.5327, 0.2133, 0.8432, 0.2174, 0.8439, 0.2335, 0.8662, 0.2303, 0.8657, 0.8663, 0.5095, 0.873, 0.5062, 0.8743, 0.5319, 0.869, 0.5345, 0.942, 0.4632, 0.9463, 0.4638, 0.9556, 0.4858, 0.9522, 0.4853, 0.2059, 0.842, 0.2133, 0.8432, 0.2303, 0.8657, 0.2245, 0.8647, 0.5967, 0.5763, 0.6017, 0.5747, 0.6017, 0.5958, 0.5978, 0.597, 0.9145, 0.7633, 0.9114, 0.7641, 0.9284, 0.7428, 0.9308, 0.7422, 0.9019, 0.7658, 0.8989, 0.7661, 0.9186, 0.7444, 0.921, 0.7442, 0.8989, 0.7661, 0.8954, 0.766, 0.9159, 0.7443, 0.9186, 0.7444, 0.9463, 0.4638, 0.9538, 0.4641, 0.9615, 0.4861, 0.9556, 0.4858, 0.2455, 0.6953, 0.2425, 0.6937, 0.249, 0.6735, 0.2501, 0.6741, 0.9284, 0.7428, 0.921, 0.7442, 0.907, 0.7249, 0.9096, 0.7244, 0.2213, 0.8641, 0.2245, 0.8647, 0.2106, 0.8818, 0.2095, 0.8816, 0.2303, 0.8657, 0.2335, 0.8662, 0.2139, 0.8824, 0.2127, 0.8822, 0.2504, 0.6986, 0.2455, 0.6953, 0.2501, 0.6741, 0.2519, 0.6753, 0.9522, 0.4853, 0.9556, 0.4858, 0.9466, 0.5023, 0.9454, 0.5021, 0.2245, 0.8647, 0.2303, 0.8657, 0.2127, 0.8822, 0.2106, 0.8818, 0.7492, 0.5117, 0.7533, 0.5116, 0.7533, 0.5336, 0.7518, 0.5336, 0.9308, 0.7422, 0.9284, 0.7428, 0.9096, 0.7244, 0.9105, 0.7242, 0.921, 0.7442, 0.9186, 0.7444, 0.9061, 0.725, 0.907, 0.7249, 0.2527, 0.7008, 0.2504, 0.6986, 0.2519, 0.6753, 0.2527, 0.6761, 0.7447, 0.5155, 0.7492, 0.5117, 0.7518, 0.5336, 0.7502, 0.5349, 0.9488, 0.446, 0.9575, 0.4464, 0.9538, 0.4641, 0.9463, 0.4638, 0.8953, 0.7849, 0.8913, 0.7848, 0.8954, 0.766, 0.8989, 0.7661, 0.8988, 0.7845, 0.8953, 0.7849, 0.8989, 0.7661, 0.9019, 0.7658, 0.9134, 0.7817, 0.9098, 0.7826, 0.9114, 0.7641, 0.9145, 0.7633, 0.9575, 0.4464, 0.9622, 0.4462, 0.9579, 0.4639, 0.9538, 0.4641, 0.2027, 0.8236, 0.2113, 0.8251, 0.2133, 0.8432, 0.2059, 0.842, 0.9438, 0.4453, 0.9488, 0.446, 0.9463, 0.4638, 0.942, 0.4632, 0.1468, 0.8956, 0.1381, 0.896, 0.1357, 0.88, 0.1432, 0.8797, 0.2113, 0.8251, 0.2161, 0.8258, 0.2174, 0.8439, 0.2133, 0.8432, 0.198, 0.8227, 0.2027, 0.8236, 0.2059, 0.842, 0.2018, 0.8412, 0.9098, 0.7826, 0.8988, 0.7845, 0.9019, 0.7658, 0.9114, 0.7641, 0.1381, 0.896, 0.1331, 0.8969, 0.1314, 0.8808, 0.1357, 0.88, 0.9466, 0.5023, 0.9487, 0.5024, 0.9477, 0.5062, 0.9468, 0.5061, 0.5984, 0.6474, 0.5974, 0.6463, 0.5994, 0.6418, 0.5999, 0.6423, 0.9096, 0.7244, 0.907, 0.7249, 0.9105, 0.7203, 0.9117, 0.7201, 0.5974, 0.6463, 0.5967, 0.645, 0.5991, 0.6412, 0.5994, 0.6418, 0.2127, 0.8822, 0.2139, 0.8824, 0.2155, 0.8863, 0.215, 0.8863, 0.6005, 0.6478, 0.5984, 0.6474, 0.5999, 0.6423, 0.6007, 0.6425, 0.9454, 0.5021, 0.9466, 0.5023, 0.9468, 0.5061, 0.9463, 0.5061, 0.2106, 0.8818, 0.2127, 0.8822, 0.215, 0.8863, 0.2141, 0.8861, 0.9487, 0.5024, 0.9498, 0.5023, 0.9482, 0.5062, 0.9477, 0.5062, 0.9105, 0.7242, 0.9096, 0.7244, 0.9117, 0.7201, 0.912, 0.72, 0.907, 0.7249, 0.9061, 0.725, 0.9102, 0.7203, 0.9105, 0.7203, 0.6018, 0.6472, 0.6005, 0.6478, 0.6007, 0.6425, 0.6013, 0.6422, 0.6015, 0.6418, 0.6013, 0.6422, 0.6005, 0.6409, 0.6013, 0.6422, 0.6007, 0.6425, 0.6005, 0.6409, 0.6004, 0.6396, 0.6013, 0.6398, 0.6005, 0.6409, 0.5999, 0.6423, 0.5994, 0.6418, 0.6005, 0.6409, 0.6018, 0.6407, 0.6015, 0.6418, 0.6005, 0.6409, 0.5994, 0.6418, 0.5991, 0.6412, 0.6005, 0.6409, 0.5993, 0.6403, 0.5998, 0.6399, 0.6005, 0.6409, 0.6007, 0.6425, 0.5999, 0.6423, 0.6005, 0.6409, 0.5998, 0.6399, 0.6004, 0.6396, 0.6005, 0.6409, 0.5991, 0.6412, 0.5993, 0.6403, 0.6005, 0.6409, 0.6013, 0.6398, 0.6017, 0.6403, 0.6005, 0.6409, 0.6017, 0.6403, 0.6018, 0.6407, 0.6005, 0.6409, 0.1152, 0.5649, 0.1103, 0.5331, 0.1518, 0.5228, 0.1528, 0.569, 0.7603, 0.2211, 0.7528, 0.1838, 0.7939, 0.1835, 0.8013, 0.2237, 0.7528, 0.1838, 0.7425, 0.1431, 0.7814, 0.1369, 0.7939, 0.1835, 0.7425, 0.1431, 0.7289, 0.09825, 0.7625, 0.0824, 0.7814, 0.1369, 0.1528, 0.569, 0.1518, 0.5228, 0.2162, 0.5176, 0.2162, 0.575, 0.8013, 0.2237, 0.7939, 0.1835, 0.857, 0.1763, 0.8655, 0.2237, 0.7939, 0.1835, 0.7814, 0.1369, 0.842, 0.1209, 0.857, 0.1763, 0.7814, 0.1369, 0.7625, 0.0824, 0.8187, 0.05524, 0.842, 0.1209, 0.3809, 0.2213, 0.3446, 0.1616, 0.3789, 0.1459, 0.4073, 0.1966, 0.3446, 0.1616, 0.335, 0.1033, 0.3715, 0.09632, 0.3789, 0.1459, 0.857, 0.1763, 0.842, 0.1209, 0.8793, 0.1045, 0.8919, 0.1514, 0.842, 0.1209, 0.8187, 0.05524, 0.8603, 0.0496, 0.8793, 0.1045, 0.4073, 0.1966, 0.3789, 0.1459, 0.4313, 0.1265, 0.4431, 0.163, 0.3789, 0.1459, 0.3715, 0.09632, 0.4282, 0.09045, 0.4313, 0.1265, 0.3715, 0.09632, 0.3806, 0.04762, 0.4326, 0.0548, 0.4282, 0.09045, 0.3806, 0.04762, 0.4106, 0.0, 0.4456, 0.01961, 0.4326, 0.0548, 0.7289, 0.09825, 0.7123, 0.06804, 0.7416, 0.038, 0.7625, 0.0824, 0.3354, 0.7263, 0.335, 0.6847, 0.3679, 0.6932, 0.3685, 0.7385, 0.335, 0.6847, 0.3354, 0.6405, 0.3685, 0.6431, 0.3679, 0.6932, 0.3354, 0.6405, 0.3365, 0.5933, 0.3707, 0.5872, 0.3685, 0.6431, 0.7625, 0.0824, 0.7416, 0.038, 0.7933, 0.0, 0.8187, 0.05524, 0.3685, 0.7385, 0.3679, 0.6932, 0.4239, 0.7025, 0.4247, 0.756, 0.3679, 0.6932, 0.3685, 0.6431, 0.4247, 0.643, 0.4239, 0.7025, 0.3685, 0.6431, 0.3707, 0.5872, 0.4274, 0.5759, 0.4247, 0.643, 0.8187, 0.05524, 0.7933, 0.0, 0.8392, 0.004902, 0.8603, 0.0496, 0.4247, 0.756, 0.4239, 0.7025, 0.4724, 0.6956, 0.4731, 0.7412, 0.4239, 0.7025, 0.4247, 0.643, 0.4731, 0.6452, 0.4724, 0.6956, 0.4247, 0.643, 0.4274, 0.5759, 0.4752, 0.5889, 0.4731, 0.6452, 0.4752, 0.781, 0.4731, 0.7412, 0.5228, 0.7169, 0.5237, 0.7484, 0.4731, 0.7412, 0.4724, 0.6956, 0.5225, 0.6829, 0.5228, 0.7169, 0.4724, 0.6956, 0.4731, 0.6452, 0.5228, 0.6468, 0.5225, 0.6829, 0.4731, 0.6452, 0.4752, 0.5889, 0.5237, 0.6083, 0.5228, 0.6468, 0.4059, 0.3746, 0.4174, 0.4203, 0.3834, 0.4302, 0.3801, 0.3725, 0.4174, 0.4203, 0.4372, 0.46, 0.4029, 0.4762, 0.3834, 0.4302, 0.4372, 0.46, 0.4641, 0.4945, 0.4353, 0.5127, 0.4029, 0.4762, 0.6037, 0.6539, 0.605, 0.6067, 0.6391, 0.6019, 0.6367, 0.6587, 0.3801, 0.3725, 0.3834, 0.4302, 0.3366, 0.4385, 0.335, 0.3685, 0.6367, 0.7517, 0.636, 0.7082, 0.6916, 0.7201, 0.6925, 0.7714, 0.636, 0.7082, 0.6367, 0.6587, 0.6925, 0.6613, 0.6916, 0.7201, 0.6367, 0.6587, 0.6391, 0.6019, 0.6956, 0.5929, 0.6925, 0.6613, 0.4274, 0.5759, 0.4317, 0.523, 0.4789, 0.5464, 0.4752, 0.5889, 0.6925, 0.7714, 0.6916, 0.7201, 0.7404, 0.7116, 0.7411, 0.7554, 0.6916, 0.7201, 0.6925, 0.6613, 0.7411, 0.6618, 0.7404, 0.7116, 0.6925, 0.6613, 0.6956, 0.5929, 0.7436, 0.6045, 0.7411, 0.6618, 0.7436, 0.7918, 0.7411, 0.7554, 0.7912, 0.7286, 0.7923, 0.7583, 0.7411, 0.7554, 0.7404, 0.7116, 0.7909, 0.6958, 0.7912, 0.7286, 0.7404, 0.7116, 0.7411, 0.6618, 0.7912, 0.6603, 0.7909, 0.6958, 0.7411, 0.6618, 0.7436, 0.6045, 0.7923, 0.6217, 0.7912, 0.6603, 0.04959, 0.7217, 0.06965, 0.6888, 0.105, 0.7118, 0.07979, 0.7434, 0.06965, 0.6888, 0.08715, 0.6515, 0.1253, 0.6717, 0.105, 0.7118, 0.08715, 0.6515, 0.1025, 0.6104, 0.1415, 0.6246, 0.1253, 0.6717, 0.1025, 0.6104, 0.1152, 0.5649, 0.1528, 0.569, 0.1415, 0.6246, 0.6391, 0.6019, 0.6432, 0.5568, 0.7005, 0.5367, 0.6956, 0.5929, 0.105, 0.7118, 0.1253, 0.6717, 0.1846, 0.6981, 0.1604, 0.7454, 0.1253, 0.6717, 0.1415, 0.6246, 0.2036, 0.6421, 0.1846, 0.6981, 0.1415, 0.6246, 0.1528, 0.569, 0.2162, 0.575, 0.2036, 0.6421, 0.6956, 0.5929, 0.7005, 0.5367, 0.7477, 0.5592, 0.7436, 0.6045, 0.5535, 0.2677, 0.4956, 0.2753, 0.5049, 0.2392, 0.5541, 0.2335, 0.4956, 0.2753, 0.438, 0.2617, 0.4559, 0.2283, 0.5049, 0.2392, 0.438, 0.2617, 0.3809, 0.2213, 0.4073, 0.1966, 0.4559, 0.2283, 0.6037, 0.2068, 0.5541, 0.2335, 0.5504, 0.181, 0.5864, 0.1705, 0.5541, 0.2335, 0.5049, 0.2392, 0.5145, 0.1828, 0.5504, 0.181, 0.5049, 0.2392, 0.4559, 0.2283, 0.4787, 0.1772, 0.5145, 0.1828, 0.4559, 0.2283, 0.4073, 0.1966, 0.4431, 0.163, 0.4787, 0.1772, 0.4993, 0.523, 0.4641, 0.4945, 0.5209, 0.465, 0.5417, 0.511, 0.4641, 0.4945, 0.4372, 0.46, 0.4972, 0.4262, 0.5209, 0.465, 0.4372, 0.46, 0.4174, 0.4203, 0.4709, 0.3854, 0.4972, 0.4262, 0.4174, 0.4203, 0.4059, 0.3746, 0.4322, 0.337, 0.4709, 0.3854, 0.5417, 0.511, 0.5209, 0.465, 0.5618, 0.44, 0.5785, 0.4901, 0.5209, 0.465, 0.4972, 0.4262, 0.5464, 0.3979, 0.5618, 0.44, 0.4972, 0.4262, 0.4709, 0.3854, 0.5095, 0.3569, 0.5464, 0.3979, 0.4709, 0.3854, 0.4322, 0.337, 0.4641, 0.3083, 0.5095, 0.3569, 0.08715, 0.6515, 0.03799, 0.6175, 0.06237, 0.5766, 0.1025, 0.6104, 0.03799, 0.6175, 0.0, 0.5898, 0.0445, 0.5532, 0.06237, 0.5766, 0.5464, 0.3979, 0.5095, 0.3569, 0.5445, 0.3322, 0.5741, 0.3706, 0.5095, 0.3569, 0.4641, 0.3083, 0.5009, 0.2873, 0.5445, 0.3322, 0.1025, 0.6104, 0.06237, 0.5766, 0.1103, 0.5331, 0.1152, 0.5649, 0.1515, 0.9405, 0.1515, 0.8947, 0.194, 0.8797, 0.194, 0.924, 0.6985, 0.1736, 0.6958, 0.1285, 0.7425, 0.1431, 0.7528, 0.1838, 0.5445, 0.3322, 0.5009, 0.2873, 0.5433, 0.2753, 0.5785, 0.3038, 0.4431, 0.163, 0.4313, 0.1265, 0.485, 0.1238, 0.4787, 0.1772, 0.4313, 0.1265, 0.4282, 0.09045, 0.4708, 0.08876, 0.485, 0.1238, 0.4282, 0.09045, 0.4326, 0.0548, 0.4862, 0.05524, 0.4708, 0.08876, 0.4326, 0.0548, 0.4456, 0.01961, 0.4816, 0.009106, 0.4862, 0.05524, 0.4787, 0.1772, 0.485, 0.1238, 0.519, 0.1404, 0.5145, 0.1828, 0.09372, 0.3856, 0.05574, 0.3866, 0.0247, 0.3031, 0.06012, 0.3022, 0.6953, 0.3961, 0.668, 0.385, 0.6665, 0.2968, 0.692, 0.3071, 0.4862, 0.05524, 0.4816, 0.009106, 0.5175, 0.007242, 0.5207, 0.04221, 0.5145, 0.1828, 0.519, 0.1404, 0.5536, 0.1274, 0.5504, 0.181, 0.121, 0.3828, 0.09372, 0.3856, 0.06012, 0.3022, 0.08554, 0.2995, 0.6958, 0.3645, 0.725, 0.3611, 0.723, 0.4474, 0.6958, 0.4506, 0.5207, 0.04221, 0.5175, 0.007242, 0.5533, 0.01285, 0.5548, 0.05882, 0.5504, 0.181, 0.5536, 0.1274, 0.5994, 0.1353, 0.5864, 0.1705, 0.5536, 0.1274, 0.569, 0.0939, 0.6037, 0.09963, 0.5994, 0.1353, 0.569, 0.0939, 0.5548, 0.05882, 0.6006, 0.06359, 0.6037, 0.09963, 0.5548, 0.05882, 0.5533, 0.01285, 0.5889, 0.0271, 0.6006, 0.06359, 0.9317, 0.3424, 0.9562, 0.3497, 0.9568, 0.3543, 0.9327, 0.3471, 0.2746, 0.4092, 0.2946, 0.4086, 0.2958, 0.4155, 0.2761, 0.4161, 0.0986, 0.09904, 0.08072, 0.09813, 0.08358, 0.09119, 0.1012, 0.09208, 0.2492, 0.4056, 0.2746, 0.4092, 0.2761, 0.4161, 0.2512, 0.4125, 0.668, 0.385, 0.6301, 0.3835, 0.6311, 0.2953, 0.6665, 0.2968, 0.725, 0.3611, 0.7627, 0.3593, 0.7582, 0.4457, 0.723, 0.4474, 0.2331, 0.1232, 0.2707, 0.1285, 0.2289, 0.206, 0.1938, 0.2011, 0.6301, 0.3835, 0.6037, 0.3917, 0.6066, 0.303, 0.6311, 0.2953, 0.6034, 0.2863, 0.5785, 0.2958, 0.5799, 0.2823, 0.598, 0.2753, 0.6024, 0.8613, 0.5821, 0.8828, 0.5829, 0.8673, 0.5985, 0.8509, 0.3042, 0.9273, 0.3329, 0.9411, 0.3296, 0.9548, 0.3098, 0.9454, 0.9388, 0.03123, 0.9142, 0.05274, 0.9146, 0.03071, 0.931, 0.01636, 0.1426, 0.09647, 0.1242, 0.09838, 0.1264, 0.09143, 0.1445, 0.08955, 0.9387, 0.9604, 0.9641, 0.9621, 0.9641, 0.9689, 0.9391, 0.9671, 0.1242, 0.09838, 0.0986, 0.09904, 0.1012, 0.09208, 0.1264, 0.09143, 0.6886, 0.1397, 0.663, 0.1386, 0.6642, 0.1333, 0.6893, 0.1344, 0.2613, 0.9522, 0.239, 0.9522, 0.2398, 0.9299, 0.2616, 0.93, 0.2686, 0.9667, 0.236, 0.9667, 0.239, 0.9522, 0.2613, 0.9522, 0.1392, 0.01311, 0.1096, 0.01471, 0.1138, 0.001204, 0.1347, 0.0, 0.9833, 0.2338, 0.9568, 0.2467, 0.9595, 0.2334, 0.9785, 0.2237, 0.9146, 0.03071, 0.8997, 0.01483, 0.9161, 0.0, 0.931, 0.01636, 0.6018, 0.8116, 0.6018, 0.8407, 0.5922, 0.8256, 0.5923, 0.8044, 0.5195, 0.8165, 0.5195, 0.8473, 0.51, 0.85, 0.5099, 0.8284, 0.9142, 0.05274, 0.8919, 0.02894, 0.8997, 0.01483, 0.9146, 0.03071, 0.2211, 0.6746, 0.2425, 0.6735, 0.2425, 0.6963, 0.2198, 0.6971, 0.7556, 0.9094, 0.7846, 0.9204, 0.7816, 0.9337, 0.7613, 0.9261, 0.6958, 0.01702, 0.6653, 0.01215, 0.6684, 0.0, 0.6901, 0.003711, 0.9308, 0.8338, 0.9627, 0.8321, 0.9593, 0.846, 0.9371, 0.8472, 0.03415, 0.9534, 0.03415, 0.9768, 0.01088, 0.9769, 0.01032, 0.9531, 0.093, 0.9601, 0.1238, 0.9561, 0.1213, 0.9677, 0.09877, 0.9705, 0.0, 0.9428, 0.03263, 0.9431, 0.03415, 0.9534, 0.01032, 0.9531, 0.2414, 0.4936, 0.2698, 0.4997, 0.2671, 0.5102, 0.246, 0.5055, 0.6306, 0.5135, 0.6042, 0.5217, 0.6039, 0.4278, 0.6302, 0.4196, 0.2926, 0.009257, 0.3302, 0.01461, 0.2872, 0.09687, 0.2496, 0.09152, 0.7293, 0.2357, 0.767, 0.2339, 0.7639, 0.3245, 0.7262, 0.3263, 0.6685, 0.515, 0.6306, 0.5135, 0.6302, 0.4196, 0.6681, 0.4212, 0.7001, 0.2391, 0.7293, 0.2357, 0.7262, 0.3263, 0.697, 0.3296, 0.1681, 0.504, 0.1409, 0.5068, 0.1068, 0.4193, 0.1341, 0.4165, 0.6958, 0.5261, 0.6685, 0.515, 0.6681, 0.4212, 0.6955, 0.4322, 0.1409, 0.5068, 0.1029, 0.5078, 0.06884, 0.4203, 0.1068, 0.4193, 0.6302, 0.4196, 0.6039, 0.4278, 0.6037, 0.3917, 0.6301, 0.3835, 0.2496, 0.09152, 0.2872, 0.09687, 0.2707, 0.1285, 0.2331, 0.1232, 0.7262, 0.3263, 0.7639, 0.3245, 0.7627, 0.3593, 0.725, 0.3611, 0.6037, 0.943, 0.638, 0.9471, 0.6274, 0.9589, 0.6087, 0.9591, 0.697, 0.3296, 0.7262, 0.3263, 0.725, 0.3611, 0.6958, 0.3645, 0.676, 0.9109, 0.638, 0.9107, 0.6455, 0.8948, 0.666, 0.8949, 0.6955, 0.4322, 0.6681, 0.4212, 0.668, 0.385, 0.6953, 0.3961, 0.1068, 0.4193, 0.06884, 0.4203, 0.05574, 0.3866, 0.09372, 0.3856, 0.03415, 0.9454, 0.04843, 0.9493, 0.04843, 0.9688, 0.03415, 0.9649, 0.9799, 0.823, 0.9799, 0.8579, 0.9627, 0.8473, 0.9627, 0.8284, 0.7138, 0.9106, 0.676, 0.9104, 0.6839, 0.8948, 0.7043, 0.8949, 0.06535, 0.9428, 0.06535, 0.9789, 0.04843, 0.9688, 0.04843, 0.9493, 0.6665, 0.2968, 0.6311, 0.2953, 0.6407, 0.2432, 0.6746, 0.2446, 0.06012, 0.3022, 0.0247, 0.3031, 0.04801, 0.2364, 0.08194, 0.2355, 0.723, 0.4474, 0.7582, 0.4457, 0.7673, 0.51, 0.7336, 0.5116, 0.08554, 0.2995, 0.06012, 0.3022, 0.08194, 0.2355, 0.1063, 0.233, 0.1938, 0.2011, 0.2289, 0.206, 0.2445, 0.2731, 0.2109, 0.2683, 0.0247, 0.3031, 0.0, 0.3018, 0.02434, 0.2352, 0.04801, 0.2364, 0.2289, 0.206, 0.2564, 0.2053, 0.2709, 0.2724, 0.2445, 0.2731, 0.172, 0.193, 0.1938, 0.2011, 0.2109, 0.2683, 0.19, 0.2606, 0.6746, 0.2446, 0.6407, 0.2432, 0.6464, 0.2166, 0.6781, 0.2179, 0.08194, 0.2355, 0.04801, 0.2364, 0.06089, 0.2014, 0.09271, 0.2006, 0.461, 0.9325, 0.4947, 0.9328, 0.486, 0.951, 0.4712, 0.9504, 0.1063, 0.233, 0.08194, 0.2355, 0.09271, 0.2006, 0.1155, 0.1982, 0.2109, 0.2683, 0.2445, 0.2731, 0.2522, 0.3077, 0.2207, 0.3033, 0.04801, 0.2364, 0.02434, 0.2352, 0.03869, 0.2003, 0.06089, 0.2014, 0.2445, 0.2731, 0.2709, 0.2724, 0.2769, 0.3071, 0.2522, 0.3077, 0.2236, 0.9768, 0.2021, 0.9889, 0.198, 0.9745, 0.2098, 0.9679, 0.9332, 0.2237, 0.9509, 0.229, 0.9525, 0.2416, 0.9359, 0.2366, 0.1865, 0.2799, 0.1962, 0.3148, 0.1802, 0.3096, 0.1748, 0.2905, 0.9568, 0.2581, 0.9264, 0.249, 0.9359, 0.2366, 0.9525, 0.2416, 0.2236, 0.9496, 0.2236, 0.9768, 0.2098, 0.9679, 0.2098, 0.953, 0.2859, 0.9406, 0.2854, 0.9608, 0.2686, 0.9606, 0.2691, 0.9405, 0.3002, 0.9299, 0.3002, 0.9678, 0.2854, 0.9608, 0.2859, 0.9406, 0.198, 0.9345, 0.2331, 0.9335, 0.2233, 0.9496, 0.2043, 0.9477, 0.7926, 0.9413, 0.8301, 0.9434, 0.8201, 0.9579, 0.8002, 0.9568, 0.7299, 0.5116, 0.7447, 0.512, 0.7447, 0.5279, 0.7308, 0.5275, 0.9679, 0.6588, 0.9361, 0.6572, 0.9453, 0.6469, 0.9593, 0.6471, 0.1559, 0.2275, 0.1562, 0.1918, 0.1708, 0.2007, 0.172, 0.2165, 0.3173, 0.3149, 0.3208, 0.2797, 0.335, 0.2919, 0.3322, 0.3074, 0.9142, 0.1118, 0.8919, 0.08796, 0.8919, 0.02894, 0.9142, 0.05274, 0.9387, 0.1927, 0.9154, 0.1844, 0.9156, 0.1118, 0.9387, 0.1313, 0.9154, 0.1844, 0.8919, 0.1935, 0.8919, 0.1321, 0.9156, 0.1118, 0.9388, 0.09025, 0.9142, 0.1118, 0.9142, 0.05274, 0.9388, 0.03123, 0.2512, 0.4125, 0.2761, 0.4161, 0.2698, 0.4997, 0.2414, 0.4936, 0.9699, 0.5367, 0.9895, 0.5615, 0.9895, 0.6493, 0.9696, 0.6248, 0.09303, 0.884, 0.1238, 0.8797, 0.1238, 0.9561, 0.093, 0.9601, 0.6024, 0.9605, 0.5895, 0.9751, 0.5821, 0.8828, 0.6024, 0.8613, 0.9309, 0.7221, 0.9627, 0.72, 0.9627, 0.8321, 0.9308, 0.8338, 0.6893, 0.1344, 0.6642, 0.1333, 0.6653, 0.01215, 0.6958, 0.01702, 0.7557, 0.7918, 0.7846, 0.8031, 0.7846, 0.9204, 0.7556, 0.9094, 0.6034, 0.4063, 0.5873, 0.4104, 0.5785, 0.2958, 0.6034, 0.2863, 0.9833, 0.3219, 0.9645, 0.3274, 0.9568, 0.2467, 0.9833, 0.2338, 0.1264, 0.09143, 0.1012, 0.09208, 0.1096, 0.01471, 0.1392, 0.01311, 0.9668, 0.2197, 0.9388, 0.2097, 0.9389, 0.1343, 0.9668, 0.1445, 0.3044, 0.8374, 0.3329, 0.8514, 0.3329, 0.9411, 0.3042, 0.9273, 0.2769, 0.3071, 0.2709, 0.2724, 0.3208, 0.2797, 0.3173, 0.3149, 0.1063, 0.233, 0.1155, 0.1982, 0.1562, 0.1918, 0.1559, 0.2275, 0.9679, 0.6997, 0.9362, 0.6977, 0.9361, 0.6572, 0.9679, 0.6588, 0.4615, 0.8843, 0.4947, 0.8839, 0.4947, 0.9328, 0.461, 0.9325, 0.7, 0.9535, 0.7, 0.9911, 0.676, 0.9877, 0.676, 0.9502, 0.9476, 0.2826, 0.9173, 0.2735, 0.9264, 0.249, 0.9568, 0.2581, 0.2109, 0.2683, 0.2207, 0.3033, 0.1962, 0.3148, 0.1865, 0.2799, 0.4845, 0.951, 0.4845, 0.985, 0.461, 0.986, 0.461, 0.9521, 0.9568, 0.3635, 0.9568, 0.3274, 0.9848, 0.3281, 0.9848, 0.3642, 0.7138, 0.9502, 0.676, 0.95, 0.676, 0.9104, 0.7138, 0.9106, 0.7556, 0.9734, 0.7556, 0.9377, 0.7852, 0.9337, 0.7852, 0.9694, 0.676, 0.9504, 0.638, 0.9502, 0.638, 0.9107, 0.676, 0.9109, 0.7923, 0.9082, 0.8301, 0.9107, 0.8301, 0.9434, 0.7926, 0.9413, 0.1996, 0.8999, 0.2331, 0.8863, 0.2331, 0.9335, 0.198, 0.9345, 0.8672, 0.9526, 0.8301, 0.9546, 0.8308, 0.9099, 0.8672, 0.9082, 0.6065, 0.8948, 0.638, 0.9115, 0.638, 0.9471, 0.6037, 0.943, 0.1447, 0.5167, 0.1067, 0.5176, 0.1029, 0.5078, 0.1409, 0.5068, 0.6958, 0.5367, 0.6685, 0.5256, 0.6685, 0.515, 0.6958, 0.5261, 0.172, 0.5138, 0.1447, 0.5167, 0.1409, 0.5068, 0.1681, 0.504, 0.7005, 0.2289, 0.7296, 0.2255, 0.7293, 0.2357, 0.7001, 0.2391, 0.6685, 0.5256, 0.6306, 0.524, 0.6306, 0.5135, 0.6685, 0.515, 0.7296, 0.2255, 0.7673, 0.2237, 0.767, 0.2339, 0.7293, 0.2357, 0.2974, 0.0, 0.335, 0.005349, 0.3302, 0.01461, 0.2926, 0.009257, 0.6306, 0.524, 0.6042, 0.5323, 0.6042, 0.5217, 0.6306, 0.5135, 0.6781, 0.2179, 0.6464, 0.2166, 0.663, 0.1386, 0.6886, 0.1397, 0.09271, 0.2006, 0.06089, 0.2014, 0.0986, 0.09904, 0.1242, 0.09838, 0.9325, 0.8606, 0.9641, 0.8627, 0.9641, 0.9621, 0.9387, 0.9604, 0.1155, 0.1982, 0.09271, 0.2006, 0.1242, 0.09838, 0.1426, 0.09647, 0.2207, 0.3033, 0.2522, 0.3077, 0.2746, 0.4092, 0.2492, 0.4056, 0.06089, 0.2014, 0.03869, 0.2003, 0.08072, 0.09813, 0.0986, 0.09904, 0.2522, 0.3077, 0.2769, 0.3071, 0.2946, 0.4086, 0.2746, 0.4092, 0.9173, 0.2735, 0.9476, 0.2826, 0.9562, 0.3497, 0.9317, 0.3424, 0.3959, 0.8705, 0.434, 0.8672, 0.4246, 0.8996, 0.3959, 0.9153, 0.5673, 0.9623, 0.5673, 0.994, 0.5455, 0.994, 0.5455, 0.9623, 0.8054, 0.2685, 0.7673, 0.2718, 0.7767, 0.2394, 0.8054, 0.2237, 0.984, 0.3679, 0.984, 0.3836, 0.9622, 0.3836, 0.9622, 0.3679, 0.6003, 0.4859, 0.5785, 0.4859, 0.5785, 0.4568, 0.6003, 0.4568, 0.984, 0.416, 0.9622, 0.416, 0.9622, 0.3836, 0.984, 0.3836, 0.984, 0.4866, 0.9622, 0.4866, 0.9622, 0.4541, 0.984, 0.4541, 0.984, 0.4541, 0.9622, 0.4541, 0.9622, 0.416, 0.984, 0.416, 0.4119, 0.9443, 0.3901, 0.9443, 0.3901, 0.9153, 0.4119, 0.9153, 0.6003, 0.5157, 0.5785, 0.5157, 0.5785, 0.4859, 0.6003, 0.4859, 0.8054, 0.358, 0.7767, 0.3424, 0.7673, 0.3099, 0.8054, 0.3132, 0.8054, 0.3132, 0.7673, 0.3099, 0.7673, 0.2718, 0.8054, 0.2685, 0.3959, 0.781, 0.4246, 0.7966, 0.434, 0.8291, 0.3959, 0.8257, 0.3959, 0.8257, 0.434, 0.8291, 0.434, 0.8672, 0.3959, 0.8705, 0.335, 0.8291, 0.3731, 0.8257, 0.3731, 0.8705, 0.335, 0.8672, 0.3731, 0.8257, 0.3959, 0.8257, 0.3959, 0.8705, 0.3731, 0.8705, 0.3535, 0.8067, 0.3731, 0.781, 0.3731, 0.8257, 0.335, 0.8291, 0.3731, 0.781, 0.3959, 0.781, 0.3959, 0.8257, 0.3731, 0.8257, 0.8663, 0.3099, 0.8282, 0.3132, 0.8282, 0.2685, 0.8663, 0.2718, 0.8282, 0.3132, 0.8054, 0.3132, 0.8054, 0.2685, 0.8282, 0.2685, 0.8478, 0.3323, 0.8282, 0.358, 0.8282, 0.3132, 0.8663, 0.3099, 0.8282, 0.358, 0.8054, 0.358, 0.8054, 0.3132, 0.8282, 0.3132, 0.5785, 0.4568, 0.5785, 0.4245, 0.6003, 0.4245, 0.6003, 0.4568, 0.5785, 0.4245, 0.5785, 0.4104, 0.6003, 0.4104, 0.6003, 0.4245, 0.8663, 0.2718, 0.8282, 0.2685, 0.8282, 0.2237, 0.8478, 0.2494, 0.8282, 0.2685, 0.8054, 0.2685, 0.8054, 0.2237, 0.8282, 0.2237, 0.4119, 0.9443, 0.4119, 0.9766, 0.3901, 0.9766, 0.3901, 0.9443, 0.5673, 0.9402, 0.5673, 0.9623, 0.5455, 0.9623, 0.5455, 0.9402, 0.335, 0.8672, 0.3731, 0.8705, 0.3731, 0.9153, 0.3535, 0.8896, 0.3731, 0.8705, 0.3959, 0.8705, 0.3959, 0.9153, 0.3731, 0.9153, 0.3959, 0.8705, 0.434, 0.8672, 0.4246, 0.8996, 0.3959, 0.9153, 0.5673, 0.9623, 0.5673, 0.994, 0.5455, 0.994, 0.5455, 0.9623, 0.8054, 0.2685, 0.7673, 0.2718, 0.7767, 0.2394, 0.8054, 0.2237, 0.984, 0.3679, 0.984, 0.3836, 0.9622, 0.3836, 0.9622, 0.3679, 0.6003, 0.4859, 0.5785, 0.4859, 0.5785, 0.4568, 0.6003, 0.4568, 0.984, 0.416, 0.9622, 0.416, 0.9622, 0.3836, 0.984, 0.3836, 0.984, 0.4866, 0.9622, 0.4866, 0.9622, 0.4541, 0.984, 0.4541, 0.984, 0.4541, 0.9622, 0.4541, 0.9622, 0.416, 0.984, 0.416, 0.4119, 0.9443, 0.3901, 0.9443, 0.3901, 0.9153, 0.4119, 0.9153, 0.6003, 0.5157, 0.5785, 0.5157, 0.5785, 0.4859, 0.6003, 0.4859, 0.8054, 0.358, 0.7767, 0.3424, 0.7673, 0.3099, 0.8054, 0.3132, 0.8054, 0.3132, 0.7673, 0.3099, 0.7673, 0.2718, 0.8054, 0.2685, 0.3959, 0.781, 0.4246, 0.7966, 0.434, 0.8291, 0.3959, 0.8257, 0.3959, 0.8257, 0.434, 0.8291, 0.434, 0.8672, 0.3959, 0.8705, 0.335, 0.8291, 0.3731, 0.8257, 0.3731, 0.8705, 0.335, 0.8672, 0.3731, 0.8257, 0.3959, 0.8257, 0.3959, 0.8705, 0.3731, 0.8705, 0.3535, 0.8067, 0.3731, 0.781, 0.3731, 0.8257, 0.335, 0.8291, 0.3731, 0.781, 0.3959, 0.781, 0.3959, 0.8257, 0.3731, 0.8257, 0.8663, 0.3099, 0.8282, 0.3132, 0.8282, 0.2685, 0.8663, 0.2718, 0.8282, 0.3132, 0.8054, 0.3132, 0.8054, 0.2685, 0.8282, 0.2685, 0.8478, 0.3323, 0.8282, 0.358, 0.8282, 0.3132, 0.8663, 0.3099, 0.8282, 0.358, 0.8054, 0.358, 0.8054, 0.3132, 0.8282, 0.3132, 0.5785, 0.4568, 0.5785, 0.4245, 0.6003, 0.4245, 0.6003, 0.4568, 0.5785, 0.4245, 0.5785, 0.4104, 0.6003, 0.4104, 0.6003, 0.4245, 0.8663, 0.2718, 0.8282, 0.2685, 0.8282, 0.2237, 0.8478, 0.2494, 0.8282, 0.2685, 0.8054, 0.2685, 0.8054, 0.2237, 0.8282, 0.2237, 0.4119, 0.9443, 0.4119, 0.9766, 0.3901, 0.9766, 0.3901, 0.9443, 0.5673, 0.9402, 0.5673, 0.9623, 0.5455, 0.9623, 0.5455, 0.9402, 0.335, 0.8672, 0.3731, 0.8705, 0.3731, 0.9153, 0.3535, 0.8896, 0.3731, 0.8705, 0.3959, 0.8705, 0.3959, 0.9153, 0.3731, 0.9153, 0.3959, 0.8705, 0.434, 0.8672, 0.4246, 0.8996, 0.3959, 0.9153, 0.5673, 0.9623, 0.5673, 0.994, 0.5455, 0.994, 0.5455, 0.9623, 0.8054, 0.2685, 0.7673, 0.2718, 0.7767, 0.2394, 0.8054, 0.2237, 0.984, 0.3679, 0.984, 0.3836, 0.9622, 0.3836, 0.9622, 0.3679, 0.6003, 0.4859, 0.5785, 0.4859, 0.5785, 0.4568, 0.6003, 0.4568, 0.984, 0.416, 0.9622, 0.416, 0.9622, 0.3836, 0.984, 0.3836, 0.984, 0.4866, 0.9622, 0.4866, 0.9622, 0.4541, 0.984, 0.4541, 0.984, 0.4541, 0.9622, 0.4541, 0.9622, 0.416, 0.984, 0.416, 0.4119, 0.9443, 0.3901, 0.9443, 0.3901, 0.9153, 0.4119, 0.9153, 0.6003, 0.5157, 0.5785, 0.5157, 0.5785, 0.4859, 0.6003, 0.4859, 0.8054, 0.358, 0.7767, 0.3424, 0.7673, 0.3099, 0.8054, 0.3132, 0.8054, 0.3132, 0.7673, 0.3099, 0.7673, 0.2718, 0.8054, 0.2685, 0.3959, 0.781, 0.4246, 0.7966, 0.434, 0.8291, 0.3959, 0.8257, 0.3959, 0.8257, 0.434, 0.8291, 0.434, 0.8672, 0.3959, 0.8705, 0.335, 0.8291, 0.3731, 0.8257, 0.3731, 0.8705, 0.335, 0.8672, 0.3731, 0.8257, 0.3959, 0.8257, 0.3959, 0.8705, 0.3731, 0.8705, 0.3535, 0.8067, 0.3731, 0.781, 0.3731, 0.8257, 0.335, 0.8291, 0.3731, 0.781, 0.3959, 0.781, 0.3959, 0.8257, 0.3731, 0.8257, 0.8663, 0.3099, 0.8282, 0.3132, 0.8282, 0.2685, 0.8663, 0.2718, 0.8282, 0.3132, 0.8054, 0.3132, 0.8054, 0.2685, 0.8282, 0.2685, 0.8478, 0.3323, 0.8282, 0.358, 0.8282, 0.3132, 0.8663, 0.3099, 0.8282, 0.358, 0.8054, 0.358, 0.8054, 0.3132, 0.8282, 0.3132, 0.5785, 0.4568, 0.5785, 0.4245, 0.6003, 0.4245, 0.6003, 0.4568, 0.5785, 0.4245, 0.5785, 0.4104, 0.6003, 0.4104, 0.6003, 0.4245, 0.8663, 0.2718, 0.8282, 0.2685, 0.8282, 0.2237, 0.8478, 0.2494, 0.8282, 0.2685, 0.8054, 0.2685, 0.8054, 0.2237, 0.8282, 0.2237, 0.4119, 0.9443, 0.4119, 0.9766, 0.3901, 0.9766, 0.3901, 0.9443, 0.5673, 0.9402, 0.5673, 0.9623, 0.5455, 0.9623, 0.5455, 0.9402, 0.335, 0.8672, 0.3731, 0.8705, 0.3731, 0.9153, 0.3535, 0.8896, 0.3731, 0.8705, 0.3959, 0.8705, 0.3959, 0.9153, 0.3731, 0.9153, 0.3959, 0.8705, 0.434, 0.8672, 0.4246, 0.8996, 0.3959, 0.9153, 0.5673, 0.9623, 0.5673, 0.994, 0.5455, 0.994, 0.5455, 0.9623, 0.8054, 0.2685, 0.7673, 0.2718, 0.7767, 0.2394, 0.8054, 0.2237, 0.984, 0.3679, 0.984, 0.3836, 0.9622, 0.3836, 0.9622, 0.3679, 0.6003, 0.4859, 0.5785, 0.4859, 0.5785, 0.4568, 0.6003, 0.4568, 0.984, 0.416, 0.9622, 0.416, 0.9622, 0.3836, 0.984, 0.3836, 0.984, 0.4866, 0.9622, 0.4866, 0.9622, 0.4541, 0.984, 0.4541, 0.984, 0.4541, 0.9622, 0.4541, 0.9622, 0.416, 0.984, 0.416, 0.4119, 0.9443, 0.3901, 0.9443, 0.3901, 0.9153, 0.4119, 0.9153, 0.6003, 0.5157, 0.5785, 0.5157, 0.5785, 0.4859, 0.6003, 0.4859, 0.8054, 0.358, 0.7767, 0.3424, 0.7673, 0.3099, 0.8054, 0.3132, 0.8054, 0.3132, 0.7673, 0.3099, 0.7673, 0.2718, 0.8054, 0.2685, 0.3959, 0.781, 0.4246, 0.7966, 0.434, 0.8291, 0.3959, 0.8257, 0.3959, 0.8257, 0.434, 0.8291, 0.434, 0.8672, 0.3959, 0.8705, 0.335, 0.8291, 0.3731, 0.8257, 0.3731, 0.8705, 0.335, 0.8672, 0.3731, 0.8257, 0.3959, 0.8257, 0.3959, 0.8705, 0.3731, 0.8705, 0.3535, 0.8067, 0.3731, 0.781, 0.3731, 0.8257, 0.335, 0.8291, 0.3731, 0.781, 0.3959, 0.781, 0.3959, 0.8257, 0.3731, 0.8257, 0.8663, 0.3099, 0.8282, 0.3132, 0.8282, 0.2685, 0.8663, 0.2718, 0.8282, 0.3132, 0.8054, 0.3132, 0.8054, 0.2685, 0.8282, 0.2685, 0.8478, 0.3323, 0.8282, 0.358, 0.8282, 0.3132, 0.8663, 0.3099, 0.8282, 0.358, 0.8054, 0.358, 0.8054, 0.3132, 0.8282, 0.3132, 0.5785, 0.4568, 0.5785, 0.4245, 0.6003, 0.4245, 0.6003, 0.4568, 0.5785, 0.4245, 0.5785, 0.4104, 0.6003, 0.4104, 0.6003, 0.4245, 0.8663, 0.2718, 0.8282, 0.2685, 0.8282, 0.2237, 0.8478, 0.2494, 0.8282, 0.2685, 0.8054, 0.2685, 0.8054, 0.2237, 0.8282, 0.2237, 0.4119, 0.9443, 0.4119, 0.9766, 0.3901, 0.9766, 0.3901, 0.9443, 0.5673, 0.9402, 0.5673, 0.9623, 0.5455, 0.9623, 0.5455, 0.9402, 0.335, 0.8672, 0.3731, 0.8705, 0.3731, 0.9153, 0.3535, 0.8896, 0.3731, 0.8705, 0.3959, 0.8705, 0.3959, 0.9153, 0.3731, 0.9153])
me_cube_001.materials.append(mat_material_001)
me_cube_001.update()

# ---- objects
ob_light = bpy.data.objects.new('Light', light_light)
ob_camera = bpy.data.objects.new('Camera', cam_camera)
ob_leave_template = bpy.data.objects.new('Leave Template', me_cube_002)
ob_rotten_plant = bpy.data.objects.new('Rotten Plant', me_cube_001)

# ---- transforms, parenting, visibility, modifiers, constraints
ob_light.location = (4.076, 1.005, 5.904)
ob_light.rotation_euler = (0.6503, 0.05522, 1.866)
ob_light.lock_rotations_4d = False
ob_light.empty_display_type = 'ARROWS'
ob_light.color = (0.0, 0.0, 0.0, 0.0)
ob_light.lineart.crease_threshold = 0.0
ob_camera.location = (7.359, -4.41, 4.958)
ob_camera.rotation_euler = (1.109, 0.0, 0.8149)
ob_camera.lock_rotations_4d = False
ob_camera.empty_display_type = 'ARROWS'
ob_camera.color = (0.0, 0.0, 0.0, 0.0)
ob_camera.display_type = 'WIRE'
ob_camera.lineart.crease_threshold = 0.0
ob_leave_template.location = (0.0, -6.531, 1.328)
ob_leave_template.scale = (0.1812, 1.0, 1.0)
ob_leave_template.hide_render = True
ob_rotten_plant.location = (0.0, 0.0, 0.0)

# ---- collection membership
col_collection.objects.link(ob_light)
col_collection.objects.link(ob_camera)
col_collection.objects.link(ob_leave_template)
col_plant.objects.link(ob_rotten_plant)

# ---- scene / render settings (as saved in the file)
scene.camera = ob_camera
scene.frame_start = 1; scene.frame_end = 250; scene.frame_set(0)
scene.render.engine = 'BLENDER_EEVEE_NEXT'
scene.cycles.sampling_pattern = 'TABULATED_SOBOL'
scene.cycles.use_light_tree = False
scene.view_settings.view_transform = 'Filmic'
bpy.context.view_layer.update()

